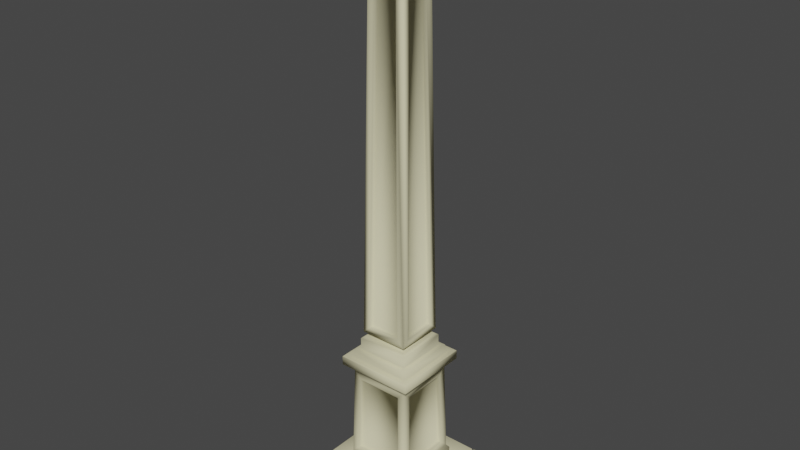 # Source: Obelisk1_0001.blend  (saved by Blender 2.90.8; exported with 4.5.12 LTS)
import bpy
from mathutils import Matrix  # noqa: F401  (used for matrix-valued properties, if any)

bpy.ops.wm.read_factory_settings(use_empty=True)
scene = bpy.context.scene
scene.name = 'Scene'

# ---- materials (node trees are filled in below, after node groups)
mat_map_obelisk_01 = bpy.data.materials.new('map_Obelisk_01')
mat_map_obelisk_01.use_transparent_shadow = False
mat_map_obelisk_01.diffuse_color = (0.6745, 0.6353, 0.4118, 1.0)
mat_map_obelisk_01.roughness = 0.8946
mat_map_obelisk_01.specular_intensity = 0.0

# ---- material node trees
mat_map_obelisk_01.use_nodes = True; mat_map_obelisk_01.node_tree.nodes.clear()
_N = mat_map_obelisk_01.node_tree.nodes; _L = mat_map_obelisk_01.node_tree.links
n0 = _N.new('ShaderNodeBsdfPrincipled'); n0.name = 'Principled BSDF'; n0.location = (10, 300)
n0.distribution = 'GGX'
n0.subsurface_method = 'BURLEY'
n0.inputs[0].default_value = (0.6745, 0.6353, 0.4118, 1.0)
n0.inputs[2].default_value = 0.8946
n0.inputs[13].default_value = 0.0
n0.inputs[27].default_value = (0.0, 0.0, 0.0, 1.0)
n0.inputs[28].default_value = 1.0
n1 = _N.new('ShaderNodeOutputMaterial'); n1.name = 'Material Output'; n1.location = (300, 300)
_L.new(n0.outputs[0], n1.inputs[0])
n1.is_active_output = True

# ---- world
world_world = bpy.data.worlds.new('World'); scene.world = world_world
world_world.use_nodes = True; world_world.node_tree.nodes.clear()
_N = world_world.node_tree.nodes; _L = world_world.node_tree.links
n0 = _N.new('ShaderNodeOutputWorld'); n0.name = 'World Output'; n0.location = (300, 300)
n1 = _N.new('ShaderNodeBackground'); n1.name = 'Background'; n1.location = (10, 300)
n1.inputs[0].default_value = (0.05088, 0.05088, 0.05088, 1.0)
_L.new(n1.outputs[0], n0.inputs[0])
n0.is_active_output = True
world_world.color = (0.05088, 0.05088, 0.05088)
world_world.use_sun_shadow = False
world_world.sun_shadow_jitter_overblur = 0.0

# ---- meshes
me_obelisk_low = bpy.data.meshes.new('Obelisk_low')
me_obelisk_low.from_pydata([(-0.9606, 0.0, 0.9843), (0.9606, 0.0, 0.9843), (0.9606, 0.4525, 0.9843), (-0.9606, 0.4525, 0.9843), (0.9843, 0.0, 0.9606), (0.9843, 0.0, -0.9606), (0.9843, 0.4525, -0.9606), (0.9843, 0.4525, 0.9606), (0.9606, 0.0, -0.9843), (-0.9606, 0.0, -0.9843), (-0.9606, 0.4525, -0.9843), (0.9606, 0.4525, -0.9843), (-0.9843, 0.0, -0.9606), (-0.9843, 0.0, 0.9606), (-0.9843, 0.4525, 0.9606), (-0.9843, 0.4525, -0.9606), (-0.9606, 0.4761, 0.9606), (0.9606, 0.4761, 0.9606), (-0.9606, 0.4761, -0.9606), (0.9606, 0.4761, -0.9606), (-0.9606, 0.2756, -1.036), (0.9607, 0.2756, -1.036), (0.9607, 0.2756, -2.007), (-0.9606, 0.2756, -2.007), (-0.9606, 0.0, -1.012), (0.9607, 0.0, -1.012), (0.9607, 0.2519, -1.012), (-0.9606, 0.2519, -1.012), (0.9843, 0.0, -1.036), (0.9843, 0.0, -2.007), (0.9843, 0.2519, -2.007), (0.9843, 0.2519, -1.036), (0.9607, 0.0, -2.031), (-0.9606, 0.0, -2.031), (-0.9606, 0.2519, -2.031), (0.9607, 0.2519, -2.031), (-0.9842, 0.0, -2.007), (-0.9842, 0.0, -1.036), (-0.9842, 0.2519, -1.036), (-0.9842, 0.2519, -2.007), (1.05, 0.3054, -1.023), (1.998, 0.3054, -1.023), (1.998, 0.3054, -1.994), (1.05, 0.3054, -1.994), (1.05, 0.0, -0.9989), (1.998, 0.0, -0.9989), (1.998, 0.2818, -0.9989), (1.05, 0.2818, -0.9989), (2.022, 0.0, -1.023), (2.022, 0.0, -1.994), (2.022, 0.2818, -1.994), (2.022, 0.2818, -1.023), (1.998, 0.0, -2.018), (1.05, 0.0, -2.018), (1.05, 0.2818, -2.018), (1.998, 0.2818, -2.018), (1.027, 0.0, -1.994), (1.027, 0.0, -1.023), (1.027, 0.2818, -1.023), (1.027, 0.2818, -1.994), (1.05, 0.2756, 0.9606), (1.998, 0.2756, 0.9606), (1.998, 0.2756, -0.9606), (1.05, 0.2756, -0.9606), (1.05, 0.0, 0.9843), (1.998, 0.0, 0.9843), (1.998, 0.2519, 0.9843), (1.05, 0.2519, 0.9843), (2.022, 0.0, 0.9606), (2.022, 0.0, -0.9606), (2.022, 0.2519, -0.9606), (2.022, 0.2519, 0.9606), (1.998, 0.0, -0.9843), (1.05, 0.0, -0.9843), (1.05, 0.2519, -0.9843), (1.998, 0.2519, -0.9843), (1.027, 0.0, -0.9606), (1.027, 0.0, 0.9606), (1.027, 0.2519, 0.9606), (1.027, 0.2519, -0.9606), (1.05, 0.2364, 1.998), (1.998, 0.2364, 1.998), (1.998, 0.2364, 1.047), (1.05, 0.2364, 1.047), (1.05, 0.0, 2.022), (1.998, 0.0, 2.022), (1.998, 0.2128, 2.022), (1.05, 0.2128, 2.022), (2.022, 0.0, 1.998), (2.022, 0.0, 1.047), (2.022, 0.2128, 1.047), (2.022, 0.2128, 1.998), (1.998, 0.0, 1.023), (1.05, 0.0, 1.023), (1.05, 0.2128, 1.023), (1.998, 0.2128, 1.023), (1.027, 0.0, 1.047), (1.027, 0.0, 1.998), (1.027, 0.2128, 1.998), (1.027, 0.2128, 1.047), (-0.944, 0.1972, 1.998), (0.9772, 0.1972, 1.998), (0.9772, 0.1972, 1.047), (-0.944, 0.1972, 1.047), (-0.944, 0.0, 2.022), (0.9772, 0.0, 2.022), (0.9772, 0.1736, 2.022), (-0.944, 0.1736, 2.022), (1.001, 0.0, 1.998), (1.001, 0.0, 1.047), (1.001, 0.1736, 1.047), (1.001, 0.1736, 1.998), (0.9772, 0.0, 1.023), (-0.944, 0.0, 1.023), (-0.944, 0.1736, 1.023), (0.9772, 0.1736, 1.023), (-0.9676, 0.0, 1.047), (-0.9676, 0.0, 1.998), (-0.9676, 0.1736, 1.998), (-0.9676, 0.1736, 1.047), (-1.998, 0.3054, 1.998), (-1.051, 0.3054, 1.998), (-1.051, 0.3054, 1.047), (-1.998, 0.3054, 1.047), (-1.998, 0.0, 2.022), (-1.051, 0.0, 2.022), (-1.051, 0.2818, 2.022), (-1.998, 0.2818, 2.022), (-1.028, 0.0, 1.998), (-1.028, 0.0, 1.047), (-1.028, 0.2818, 1.047), (-1.028, 0.2818, 1.998), (-1.051, 0.0, 1.023), (-1.998, 0.0, 1.023), (-1.998, 0.2818, 1.023), (-1.051, 0.2818, 1.023), (-2.022, 0.0, 1.047), (-2.022, 0.0, 1.998), (-2.022, 0.2818, 1.998), (-2.022, 0.2818, 1.047), (-1.998, 0.2756, 0.9606), (-1.051, 0.2756, 0.9606), (-1.051, 0.2756, -0.9606), (-1.998, 0.2756, -0.9606), (-1.998, 0.0, 0.9843), (-1.051, 0.0, 0.9843), (-1.051, 0.2519, 0.9843), (-1.998, 0.2519, 0.9843), (-1.028, 0.0, 0.9606), (-1.028, 0.0, -0.9606), (-1.028, 0.2519, -0.9606), (-1.028, 0.2519, 0.9606), (-1.051, 0.0, -0.9843), (-1.998, 0.0, -0.9843), (-1.998, 0.2519, -0.9843), (-1.051, 0.2519, -0.9843), (-2.022, 0.0, -0.9606), (-2.022, 0.0, 0.9606), (-2.022, 0.2519, 0.9606), (-2.022, 0.2519, -0.9606), (-1.998, 0.2364, -1.023), (-1.051, 0.2364, -1.023), (-1.051, 0.2364, -1.994), (-1.998, 0.2364, -1.994), (-1.998, 0.0, -0.9989), (-1.051, 0.0, -0.9989), (-1.051, 0.2128, -0.9989), (-1.998, 0.2128, -0.9989), (-1.028, 0.0, -1.023), (-1.028, 0.0, -1.994), (-1.028, 0.2128, -1.994), (-1.028, 0.2128, -1.023), (-1.051, 0.0, -2.018), (-1.998, 0.0, -2.018), (-1.998, 0.2128, -2.018), (-1.051, 0.2128, -2.018), (-2.022, 0.0, -1.994), (-2.022, 0.0, -1.023), (-2.022, 0.2128, -1.023), (-2.022, 0.2128, -1.994), (-0.051, 15.69, 0.051), (0.051, 15.69, 0.051), (0.051, 15.69, -0.051), (-0.051, 15.69, -0.051), (0.9606, 0.9754, 0.9606), (-0.9606, 0.9754, 0.9606), (0.9606, 0.9754, -0.9606), (-0.9606, 0.9754, -0.9606), (0.8916, 1.065, 0.8916), (-0.8916, 1.065, 0.8916), (0.8916, 1.065, -0.8916), (-0.8916, 1.065, -0.8916), (-0.6772, 1.271, 0.7684), (0.6772, 1.271, 0.7684), (0.6235, 3.443, 0.7147), (-0.6235, 3.443, 0.7147), (0.7684, 1.271, 0.6772), (0.7684, 1.271, -0.6772), (0.7147, 3.443, -0.6235), (0.7147, 3.443, 0.6235), (0.6772, 1.271, -0.7684), (-0.6772, 1.271, -0.7684), (-0.6235, 3.443, -0.7147), (0.6235, 3.443, -0.7147), (-0.7684, 1.271, -0.6772), (-0.7684, 1.271, 0.6772), (-0.7147, 3.443, 0.6235), (-0.7147, 3.443, -0.6235), (1.051, 3.866, 1.051), (1.051, 4.098, 1.051), (-1.051, 4.098, 1.051), (-1.051, 3.866, 1.051), (1.051, 3.866, -1.051), (1.051, 4.098, -1.051), (-1.051, 3.866, -1.051), (-1.051, 4.098, -1.051), (0.8996, 4.127, 0.8996), (0.8276, 4.31, 0.8276), (-0.8276, 4.31, 0.8276), (-0.8996, 4.127, 0.8996), (-0.8996, 3.838, 0.8996), (-0.8276, 3.655, 0.8276), (0.8276, 3.655, 0.8276), (0.8996, 3.838, 0.8996), (0.8996, 4.127, -0.8996), (0.8276, 4.31, -0.8276), (0.8276, 3.655, -0.8276), (0.8996, 3.838, -0.8996), (-0.8996, 4.127, -0.8996), (-0.8276, 4.31, -0.8276), (-0.8276, 3.655, -0.8276), (-0.8996, 3.838, -0.8996), (-1.043, 4.111, 1.043), (1.043, 4.111, 1.043), (-1.043, 4.111, -1.043), (1.043, 4.111, -1.043), (1.043, 3.854, 1.043), (-1.043, 3.854, 1.043), (1.043, 3.854, -1.043), (-1.043, 3.854, -1.043), (0.7074, 4.31, 0.7074), (-0.7074, 4.31, 0.7074), (0.7074, 4.31, -0.7074), (-0.7074, 4.31, -0.7074), (0.7074, 4.632, 0.7074), (-0.7074, 4.632, 0.7074), (0.7074, 4.632, -0.7074), (-0.7074, 4.632, -0.7074), (0.6326, 4.678, 0.6326), (-0.6326, 4.678, 0.6326), (0.6326, 4.678, -0.6326), (-0.6326, 4.678, -0.6326), (0.6772, 1.274, 0.8864), (-0.6772, 1.274, 0.8864), (0.6235, 3.446, 0.8327), (-0.6235, 3.446, 0.8327), (0.8864, 1.274, -0.6772), (0.8864, 1.274, 0.6772), (0.8327, 3.446, -0.6235), (0.8327, 3.446, 0.6235), (-0.6772, 1.274, -0.8864), (0.6772, 1.274, -0.8864), (-0.6235, 3.446, -0.8327), (0.6235, 3.446, -0.8327), (-0.8864, 1.274, 0.6772), (-0.8864, 1.274, -0.6772), (-0.8327, 3.446, 0.6235), (-0.8327, 3.446, -0.6235), (0.5328, 4.678, 0.5328), (-0.5328, 4.678, 0.5328), (0.5328, 4.678, -0.5328), (-0.5328, 4.678, -0.5328), (0.5328, 4.788, 0.5328), (-0.5328, 4.788, 0.5328), (0.5328, 4.788, -0.5328), (-0.5328, 4.788, -0.5328), (0.6521, 4.832, 0.6521), (-0.6521, 4.832, 0.6521), (0.6521, 4.832, -0.6521), (-0.6521, 4.832, -0.6521), (-0.4519, 5.027, 0.5307), (0.4519, 5.027, 0.5307), (0.3057, 13.78, 0.3845), (-0.3057, 13.78, 0.3845), (0.5307, 5.027, 0.4519), (0.5307, 5.027, -0.4519), (0.3845, 13.78, -0.3057), (0.3845, 13.78, 0.3057), (0.4519, 5.027, -0.5307), (-0.4519, 5.027, -0.5307), (-0.3057, 13.78, -0.3844), (0.3057, 13.78, -0.3844), (-0.5307, 5.027, -0.4519), (-0.5307, 5.027, 0.4519), (-0.3845, 13.78, 0.3057), (-0.3845, 13.78, -0.3057), (-0.5007, 14.04, 0.5007), (0.5007, 14.04, 0.5007), (0.0858, 15.67, 0.0858), (-0.0858, 15.67, 0.0858), (0.5007, 14.04, -0.5007), (0.0858, 15.67, -0.0858), (-0.5007, 14.04, -0.5007), (-0.0858, 15.67, -0.0858), (-0.458, 14.01, 0.458), (-0.4564, 13.99, 0.4564), (0.4564, 13.99, 0.4564), (0.458, 14.01, 0.458), (0.4564, 13.99, -0.4564), (0.458, 14.01, -0.458), (-0.4564, 13.99, -0.4564), (-0.458, 14.01, -0.458), (-0.4993, 13.98, 0.4993), (0.4993, 13.98, 0.4993), (0.4954, 14.02, 0.4954), (-0.4954, 14.02, 0.4954), (0.4993, 13.98, -0.4993), (0.4954, 14.02, -0.4954), (-0.4993, 13.98, -0.4993), (-0.4954, 14.02, -0.4954), (0.4519, 5.029, 0.6488), (-0.4519, 5.029, 0.6488), (0.3057, 13.78, 0.5025), (-0.3057, 13.78, 0.5025), (0.6488, 5.029, -0.4519), (0.6488, 5.029, 0.4519), (0.5025, 13.78, -0.3057), (0.5025, 13.78, 0.3057), (-0.4519, 5.029, -0.6488), (0.4519, 5.029, -0.6488), (-0.3057, 13.78, -0.5025), (0.3057, 13.78, -0.5025), (-0.6488, 5.029, 0.4519), (-0.6488, 5.029, -0.4519), (-0.5025, 13.78, 0.3057), (-0.5025, 13.78, -0.3057)], [], [(0, 1, 2, 3), (4, 5, 6, 7), (8, 9, 10, 11), (12, 13, 14, 15), (3, 16, 14), (7, 17, 2), (15, 18, 10), (11, 19, 6), (16, 3, 2, 17), (17, 7, 6, 19), (19, 11, 10, 18), (18, 15, 14, 16), (1, 4, 7, 2), (3, 14, 13, 0), (5, 8, 11, 6), (9, 12, 15, 10), (20, 21, 22, 23), (24, 25, 26, 27), (28, 29, 30, 31), (32, 33, 34, 35), (36, 37, 38, 39), (27, 20, 38), (31, 21, 26), (39, 23, 34), (35, 22, 30), (20, 27, 26, 21), (21, 31, 30, 22), (22, 35, 34, 23), (23, 39, 38, 20), (25, 28, 31, 26), (27, 38, 37, 24), (29, 32, 35, 30), (33, 36, 39, 34), (40, 41, 42, 43), (44, 45, 46, 47), (48, 49, 50, 51), (52, 53, 54, 55), (56, 57, 58, 59), (47, 40, 58), (51, 41, 46), (59, 43, 54), (55, 42, 50), (40, 47, 46, 41), (41, 51, 50, 42), (42, 55, 54, 43), (43, 59, 58, 40), (45, 48, 51, 46), (47, 58, 57, 44), (49, 52, 55, 50), (53, 56, 59, 54), (60, 61, 62, 63), (64, 65, 66, 67), (68, 69, 70, 71), (72, 73, 74, 75), (76, 77, 78, 79), (67, 60, 78), (71, 61, 66), (79, 63, 74), (75, 62, 70), (60, 67, 66, 61), (61, 71, 70, 62), (62, 75, 74, 63), (63, 79, 78, 60), (65, 68, 71, 66), (67, 78, 77, 64), (69, 72, 75, 70), (73, 76, 79, 74), (80, 81, 82, 83), (84, 85, 86, 87), (88, 89, 90, 91), (92, 93, 94, 95), (96, 97, 98, 99), (87, 80, 98), (91, 81, 86), (99, 83, 94), (95, 82, 90), (80, 87, 86, 81), (81, 91, 90, 82), (82, 95, 94, 83), (83, 99, 98, 80), (85, 88, 91, 86), (87, 98, 97, 84), (89, 92, 95, 90), (93, 96, 99, 94), (100, 101, 102, 103), (104, 105, 106, 107), (108, 109, 110, 111), (112, 113, 114, 115), (116, 117, 118, 119), (107, 100, 118), (111, 101, 106), (119, 103, 114), (115, 102, 110), (100, 107, 106, 101), (101, 111, 110, 102), (102, 115, 114, 103), (103, 119, 118, 100), (105, 108, 111, 106), (107, 118, 117, 104), (109, 112, 115, 110), (113, 116, 119, 114), (120, 121, 122, 123), (124, 125, 126, 127), (128, 129, 130, 131), (132, 133, 134, 135), (136, 137, 138, 139), (127, 120, 138), (131, 121, 126), (139, 123, 134), (135, 122, 130), (120, 127, 126, 121), (121, 131, 130, 122), (122, 135, 134, 123), (123, 139, 138, 120), (125, 128, 131, 126), (127, 138, 137, 124), (129, 132, 135, 130), (133, 136, 139, 134), (140, 141, 142, 143), (144, 145, 146, 147), (148, 149, 150, 151), (152, 153, 154, 155), (156, 157, 158, 159), (147, 140, 158), (151, 141, 146), (159, 143, 154), (155, 142, 150), (140, 147, 146, 141), (141, 151, 150, 142), (142, 155, 154, 143), (143, 159, 158, 140), (145, 148, 151, 146), (147, 158, 157, 144), (149, 152, 155, 150), (153, 156, 159, 154), (160, 161, 162, 163), (164, 165, 166, 167), (168, 169, 170, 171), (172, 173, 174, 175), (176, 177, 178, 179), (167, 160, 178), (171, 161, 166), (179, 163, 174), (175, 162, 170), (160, 167, 166, 161), (161, 171, 170, 162), (162, 175, 174, 163), (163, 179, 178, 160), (165, 168, 171, 166), (167, 178, 177, 164), (169, 172, 175, 170), (173, 176, 179, 174), (180, 181, 182, 183), (16, 17, 184, 185), (17, 19, 186, 184), (19, 18, 187, 186), (18, 16, 185, 187), (185, 184, 188, 189), (184, 186, 190, 188), (186, 187, 191, 190), (187, 185, 189, 191), (192, 193, 194, 195), (196, 197, 198, 199), (200, 201, 202, 203), (204, 205, 206, 207), (208, 209, 210, 211), (212, 213, 209, 208), (214, 215, 213, 212), (211, 210, 215, 214), (216, 217, 218, 219), (220, 221, 222, 223), (224, 225, 217, 216), (223, 222, 226, 227), (228, 229, 225, 224), (227, 226, 230, 231), (219, 218, 229, 228), (231, 230, 221, 220), (216, 219, 232, 233), (219, 228, 234, 232), (228, 224, 235, 234), (224, 216, 233, 235), (220, 223, 236, 237), (223, 227, 238, 236), (227, 231, 239, 238), (231, 220, 237, 239), (218, 217, 240, 241), (217, 225, 242, 240), (225, 229, 243, 242), (229, 218, 241, 243), (241, 240, 244, 245), (240, 242, 246, 244), (242, 243, 247, 246), (243, 241, 245, 247), (245, 244, 248, 249), (244, 246, 250, 248), (246, 247, 251, 250), (247, 245, 249, 251), (189, 188, 252, 253), (188, 222, 254, 252), (222, 221, 255, 254), (221, 189, 253, 255), (188, 190, 256, 257), (190, 226, 258, 256), (226, 222, 259, 258), (222, 188, 257, 259), (190, 191, 260, 261), (191, 230, 262, 260), (230, 226, 263, 262), (226, 190, 261, 263), (191, 189, 264, 265), (189, 221, 266, 264), (221, 230, 267, 266), (230, 191, 265, 267), (253, 252, 193, 192), (252, 254, 194, 193), (254, 255, 195, 194), (255, 253, 192, 195), (257, 256, 197, 196), (256, 258, 198, 197), (258, 259, 199, 198), (259, 257, 196, 199), (261, 260, 201, 200), (260, 262, 202, 201), (262, 263, 203, 202), (263, 261, 200, 203), (265, 264, 205, 204), (264, 266, 206, 205), (266, 267, 207, 206), (267, 265, 204, 207), (249, 248, 268, 269), (248, 250, 270, 268), (250, 251, 271, 270), (251, 249, 269, 271), (269, 268, 272, 273), (268, 270, 274, 272), (270, 271, 275, 274), (271, 269, 273, 275), (273, 272, 276, 277), (272, 274, 278, 276), (274, 275, 279, 278), (275, 273, 277, 279), (280, 281, 282, 283), (284, 285, 286, 287), (288, 289, 290, 291), (292, 293, 294, 295), (296, 297, 298, 299), (297, 300, 301, 298), (300, 302, 303, 301), (302, 296, 299, 303), (304, 305, 306, 307), (307, 306, 308, 309), (309, 308, 310, 311), (311, 310, 305, 304), (305, 312, 313, 306), (307, 314, 315, 304), (306, 313, 316, 308), (309, 317, 314, 307), (308, 316, 318, 310), (311, 319, 317, 309), (310, 318, 312, 305), (304, 315, 319, 311), (296, 315, 314, 297), (297, 314, 317, 300), (300, 317, 319, 302), (302, 319, 315, 296), (277, 276, 320, 321), (276, 313, 322, 320), (313, 312, 323, 322), (312, 277, 321, 323), (276, 278, 324, 325), (278, 316, 326, 324), (316, 313, 327, 326), (313, 276, 325, 327), (278, 279, 328, 329), (279, 318, 330, 328), (318, 316, 331, 330), (316, 278, 329, 331), (279, 277, 332, 333), (277, 312, 334, 332), (312, 318, 335, 334), (318, 279, 333, 335), (321, 320, 281, 280), (320, 322, 282, 281), (322, 323, 283, 282), (323, 321, 280, 283), (325, 324, 285, 284), (324, 326, 286, 285), (326, 327, 287, 286), (327, 325, 284, 287), (329, 328, 289, 288), (328, 330, 290, 289), (330, 331, 291, 290), (331, 329, 288, 291), (333, 332, 293, 292), (332, 334, 294, 293), (334, 335, 295, 294), (335, 333, 292, 295), (209, 233, 232, 210), (210, 232, 234, 215), (215, 234, 235, 213), (213, 235, 233, 209), (211, 237, 236, 208), (208, 236, 238, 212), (212, 238, 239, 214), (214, 239, 237, 211), (299, 298, 181, 180), (298, 301, 182, 181), (301, 303, 183, 182), (303, 299, 180, 183)])
me_obelisk_low.polygons.foreach_set('use_smooth', [True] * 309)
_k = set([(0, 1), (0, 13), (1, 4), (4, 5), (5, 8), (8, 9), (9, 12), (12, 13), (24, 25), (24, 37), (25, 28), (28, 29), (29, 32), (32, 33), (33, 36), (36, 37), (44, 45), (44, 57), (45, 48), (48, 49), (49, 52), (52, 53), (53, 56), (56, 57), (64, 65), (64, 77), (65, 68), (68, 69), (69, 72), (72, 73), (73, 76), (76, 77), (84, 85), (84, 97), (85, 88), (88, 89), (89, 92), (92, 93), (93, 96), (96, 97), (104, 105), (104, 117), (105, 108), (108, 109), (109, 112), (112, 113), (113, 116), (116, 117), (124, 125), (124, 137), (125, 128), (128, 129), (129, 132), (132, 133), (133, 136), (136, 137), (144, 145), (144, 157), (145, 148), (148, 149), (149, 152), (152, 153), (153, 156), (156, 157), (164, 165), (164, 177), (165, 168), (168, 169), (169, 172), (172, 173), (173, 176), (176, 177)])
me_obelisk_low.attributes.new('sharp_edge', 'BOOLEAN', 'EDGE').data.foreach_set('value', [ (min(e.vertices), max(e.vertices)) in _k for e in me_obelisk_low.edges])
_uv = me_obelisk_low.uv_layers.new(name='UVMap')
_uv.uv.foreach_set('vector', [0.653, 0.2956, 0.6549, 0.1389, 0.6918, 0.1394, 0.6899, 0.296, 0.8941, 0.1559, 0.8927, 0.3125, 0.8558, 0.3122, 0.8572, 0.1555, 0.9765, 0.8994, 0.8199, 0.8975, 0.8203, 0.8606, 0.977, 0.8625, 0.6481, 0.8529, 0.8048, 0.851, 0.8052, 0.8879, 0.6486, 0.8898, 0.4861, 0.8316, 0.4867, 0.8345, 0.4839, 0.834, 0.6418, 0.834, 0.639, 0.8345, 0.6395, 0.8318, 0.4886, 0.9873, 0.4914, 0.9867, 0.4909, 0.9894, 0.6443, 0.9896, 0.6437, 0.9868, 0.6465, 0.9873, 0.4867, 0.8345, 0.4861, 0.8316, 0.6395, 0.8318, 0.639, 0.8345, 0.639, 0.8345, 0.6418, 0.834, 0.6465, 0.9873, 0.6437, 0.9868, 0.6437, 0.9868, 0.6443, 0.9896, 0.4909, 0.9894, 0.4914, 0.9867, 0.4914, 0.9867, 0.4886, 0.9873, 0.4839, 0.834, 0.4867, 0.8345, 0.6549, 0.1389, 0.6549, 0.1362, 0.6918, 0.1367, 0.6918, 0.1394, 0.808, 0.8879, 0.8052, 0.8879, 0.8048, 0.851, 0.8075, 0.851, 0.8927, 0.3125, 0.8927, 0.3153, 0.8558, 0.3149, 0.8558, 0.3122, 0.8199, 0.8975, 0.8171, 0.8975, 0.8176, 0.8606, 0.8203, 0.8606, 0.651, 0.907, 0.8051, 0.907, 0.8071, 0.9872, 0.653, 0.9871, 0.6964, 0.2956, 0.6983, 0.1389, 0.7189, 0.1392, 0.717, 0.2959, 0.7508, 0.5322, 0.751, 0.6115, 0.7304, 0.6115, 0.7302, 0.5323, 0.9893, 0.5083, 0.9874, 0.665, 0.9669, 0.6647, 0.9688, 0.5081, 0.8991, 0.7025, 0.8199, 0.7025, 0.8199, 0.682, 0.8991, 0.6819, 0.6504, 0.9041, 0.651, 0.907, 0.6481, 0.9064, 0.808, 0.9064, 0.8051, 0.907, 0.8057, 0.9042, 0.6501, 0.9877, 0.653, 0.9871, 0.6525, 0.9899, 0.8077, 0.99, 0.8071, 0.9872, 0.81, 0.9877, 0.651, 0.907, 0.6504, 0.9041, 0.8057, 0.9042, 0.8051, 0.907, 0.8051, 0.907, 0.808, 0.9064, 0.81, 0.9877, 0.8071, 0.9872, 0.8071, 0.9872, 0.8077, 0.99, 0.6525, 0.9899, 0.653, 0.9871, 0.653, 0.9871, 0.6501, 0.9877, 0.6481, 0.9064, 0.651, 0.907, 0.6983, 0.1389, 0.6984, 0.1362, 0.7189, 0.1365, 0.7189, 0.1392, 0.8171, 0.682, 0.8199, 0.682, 0.8199, 0.7025, 0.8172, 0.7025, 0.751, 0.6115, 0.751, 0.6142, 0.7304, 0.6142, 0.7304, 0.6115, 0.9874, 0.665, 0.9874, 0.6677, 0.9669, 0.6675, 0.9669, 0.6647, 0.8537, 0.4135, 0.7766, 0.4112, 0.7765, 0.3323, 0.8535, 0.3346, 0.8177, 0.7351, 0.895, 0.7369, 0.8944, 0.7599, 0.8171, 0.758, 0.7242, 0.5322, 0.7244, 0.6115, 0.7014, 0.6115, 0.7012, 0.5323, 0.8177, 0.764, 0.895, 0.7659, 0.8944, 0.7889, 0.8171, 0.787, 0.2688, 0.7741, 0.2667, 0.6949, 0.2897, 0.6943, 0.2918, 0.7735, 0.8542, 0.4164, 0.8537, 0.4135, 0.8565, 0.4141, 0.7737, 0.4117, 0.7766, 0.4112, 0.776, 0.414, 0.8564, 0.3341, 0.8535, 0.3346, 0.8542, 0.3318, 0.776, 0.3294, 0.7765, 0.3323, 0.7737, 0.3317, 0.8537, 0.4135, 0.8542, 0.4164, 0.776, 0.414, 0.7766, 0.4112, 0.7766, 0.4112, 0.7737, 0.4117, 0.7737, 0.3317, 0.7765, 0.3323, 0.7765, 0.3323, 0.776, 0.3294, 0.8542, 0.3318, 0.8535, 0.3346, 0.8535, 0.3346, 0.8564, 0.3341, 0.8565, 0.4141, 0.8537, 0.4135, 0.895, 0.7369, 0.8977, 0.737, 0.8972, 0.76, 0.8944, 0.7599, 0.2896, 0.6916, 0.2897, 0.6943, 0.2667, 0.6949, 0.2666, 0.6922, 0.7244, 0.6115, 0.7244, 0.6142, 0.7015, 0.6142, 0.7014, 0.6115, 0.895, 0.7659, 0.8977, 0.766, 0.8972, 0.7889, 0.8944, 0.7889, 0.8153, 0.9852, 0.8171, 0.907, 0.9712, 0.9069, 0.9693, 0.9851, 0.999, 0.9094, 0.9971, 0.9867, 0.9766, 0.9862, 0.9785, 0.9089, 0.6542, 0.6191, 0.6543, 0.7758, 0.6337, 0.7758, 0.6336, 0.6192, 0.4989, 0.7978, 0.5762, 0.7997, 0.5757, 0.8203, 0.4984, 0.8184, 0.8929, 0.32, 0.8909, 0.4767, 0.8703, 0.4764, 0.8723, 0.3197, 0.8123, 0.9857, 0.8153, 0.9852, 0.8147, 0.988, 0.8166, 0.9041, 0.8171, 0.907, 0.8143, 0.9064, 0.9698, 0.988, 0.9693, 0.9851, 0.9721, 0.9857, 0.9741, 0.9064, 0.9712, 0.9069, 0.9718, 0.9041, 0.8153, 0.9852, 0.8123, 0.9857, 0.8143, 0.9064, 0.8171, 0.907, 0.8171, 0.907, 0.8166, 0.9041, 0.9718, 0.9041, 0.9712, 0.9069, 0.9712, 0.9069, 0.9741, 0.9064, 0.9721, 0.9857, 0.9693, 0.9851, 0.9693, 0.9851, 0.9698, 0.988, 0.8147, 0.988, 0.8153, 0.9852, 0.9971, 0.9867, 0.9971, 0.9894, 0.9765, 0.9889, 0.9766, 0.9862, 0.8703, 0.4791, 0.8703, 0.4764, 0.8909, 0.4767, 0.8908, 0.4794, 0.6543, 0.7758, 0.6543, 0.7785, 0.6337, 0.7786, 0.6337, 0.7758, 0.5762, 0.7997, 0.5789, 0.7998, 0.5784, 0.8203, 0.5757, 0.8203, 0.7765, 0.5062, 0.8535, 0.5085, 0.8536, 0.5858, 0.7766, 0.5835, 0.7451, 0.822, 0.8224, 0.8239, 0.822, 0.8412, 0.7447, 0.8393, 0.4874, 0.8248, 0.4098, 0.8267, 0.4094, 0.8094, 0.487, 0.8075, 0.8075, 0.6824, 0.8056, 0.7596, 0.7882, 0.7592, 0.7901, 0.6819, 0.4677, 0.8538, 0.3901, 0.8538, 0.3901, 0.8365, 0.4677, 0.8365, 0.776, 0.5032, 0.7765, 0.5062, 0.7737, 0.5056, 0.8564, 0.5079, 0.8535, 0.5085, 0.8541, 0.5057, 0.7737, 0.584, 0.7766, 0.5835, 0.776, 0.5863, 0.8541, 0.5887, 0.8536, 0.5858, 0.8564, 0.5864, 0.7765, 0.5062, 0.776, 0.5032, 0.8541, 0.5057, 0.8535, 0.5085, 0.8535, 0.5085, 0.8564, 0.5079, 0.8564, 0.5864, 0.8536, 0.5858, 0.8536, 0.5858, 0.8541, 0.5887, 0.776, 0.5863, 0.7766, 0.5835, 0.7766, 0.5835, 0.7737, 0.584, 0.7737, 0.5056, 0.7765, 0.5062, 0.8224, 0.8239, 0.8251, 0.8239, 0.8247, 0.8413, 0.822, 0.8412, 0.3873, 0.8365, 0.3901, 0.8365, 0.3901, 0.8538, 0.3873, 0.8538, 0.4098, 0.8267, 0.4071, 0.8268, 0.4067, 0.8094, 0.4094, 0.8094, 0.8056, 0.7596, 0.8055, 0.7624, 0.7882, 0.7619, 0.7882, 0.7592, 0.9855, 0.3467, 0.9855, 0.5008, 0.907, 0.5028, 0.907, 0.3487, 0.6716, 0.4745, 0.67, 0.6045, 0.653, 0.6043, 0.6546, 0.4743, 0.2682, 0.8456, 0.2667, 0.7812, 0.2837, 0.7808, 0.2853, 0.8452, 0.6523, 0.4745, 0.6507, 0.6045, 0.6337, 0.6043, 0.6352, 0.4743, 0.8989, 0.839, 0.8345, 0.8413, 0.8339, 0.8243, 0.8983, 0.822, 0.9884, 0.3461, 0.9855, 0.3467, 0.9861, 0.3439, 0.9861, 0.5037, 0.9855, 0.5008, 0.9883, 0.5014, 0.9064, 0.3458, 0.907, 0.3487, 0.9042, 0.3481, 0.9041, 0.5034, 0.907, 0.5028, 0.9064, 0.5056, 0.9855, 0.3467, 0.9884, 0.3461, 0.9883, 0.5014, 0.9855, 0.5008, 0.9855, 0.5008, 0.9861, 0.5037, 0.9064, 0.5056, 0.907, 0.5028, 0.907, 0.5028, 0.9041, 0.5034, 0.9042, 0.3481, 0.907, 0.3487, 0.907, 0.3487, 0.9064, 0.3458, 0.9861, 0.3439, 0.9855, 0.3467, 0.67, 0.6045, 0.67, 0.6068, 0.653, 0.6066, 0.653, 0.6043, 0.8316, 0.8244, 0.8339, 0.8243, 0.8345, 0.8413, 0.8322, 0.8414, 0.2667, 0.7812, 0.2666, 0.7789, 0.2837, 0.7785, 0.2837, 0.7808, 0.6507, 0.6045, 0.6507, 0.6068, 0.6336, 0.6066, 0.6337, 0.6043, 0.8055, 0.5931, 0.8824, 0.5954, 0.8825, 0.6727, 0.8056, 0.6704, 0.9095, 0.8316, 0.9867, 0.8335, 0.9861, 0.8565, 0.9089, 0.8546, 0.7756, 0.6759, 0.7738, 0.5983, 0.7967, 0.5977, 0.7986, 0.6753, 0.8467, 0.793, 0.9239, 0.7949, 0.9233, 0.8179, 0.8461, 0.816, 0.8176, 0.7061, 0.8952, 0.7075, 0.8947, 0.7305, 0.8171, 0.7291, 0.805, 0.5902, 0.8055, 0.5931, 0.8027, 0.5925, 0.8853, 0.5949, 0.8824, 0.5954, 0.883, 0.5926, 0.8027, 0.6709, 0.8056, 0.6704, 0.805, 0.6732, 0.883, 0.6756, 0.8825, 0.6727, 0.8853, 0.6733, 0.8055, 0.5931, 0.805, 0.5902, 0.883, 0.5926, 0.8824, 0.5954, 0.8824, 0.5954, 0.8853, 0.5949, 0.8853, 0.6733, 0.8825, 0.6727, 0.8825, 0.6727, 0.883, 0.6756, 0.805, 0.6732, 0.8056, 0.6704, 0.8056, 0.6704, 0.8027, 0.6709, 0.8027, 0.5925, 0.8055, 0.5931, 0.9867, 0.8335, 0.9894, 0.8336, 0.9888, 0.8566, 0.9861, 0.8565, 0.8975, 0.7306, 0.8947, 0.7305, 0.8952, 0.7075, 0.8979, 0.7076, 0.7738, 0.5983, 0.7737, 0.5956, 0.7967, 0.595, 0.7967, 0.5977, 0.9239, 0.7949, 0.9266, 0.7949, 0.9261, 0.8179, 0.9233, 0.8179, 0.9852, 0.3386, 0.907, 0.3367, 0.9069, 0.1826, 0.985, 0.1845, 0.6631, 0.7978, 0.7403, 0.7997, 0.7398, 0.8203, 0.6626, 0.8184, 0.9198, 0.5081, 0.9199, 0.6647, 0.8993, 0.6648, 0.8992, 0.5081, 0.6605, 0.8203, 0.5832, 0.8184, 0.5837, 0.7979, 0.661, 0.7998, 0.9541, 0.5081, 0.9536, 0.6648, 0.9331, 0.6647, 0.9336, 0.5081, 0.9856, 0.3415, 0.9852, 0.3386, 0.988, 0.3392, 0.9041, 0.3372, 0.907, 0.3367, 0.9064, 0.3395, 0.9879, 0.184, 0.985, 0.1845, 0.9856, 0.1817, 0.9064, 0.1797, 0.9069, 0.1826, 0.9041, 0.182, 0.9852, 0.3386, 0.9856, 0.3415, 0.9064, 0.3395, 0.907, 0.3367, 0.907, 0.3367, 0.9041, 0.3372, 0.9041, 0.182, 0.9069, 0.1826, 0.9069, 0.1826, 0.9064, 0.1797, 0.9856, 0.1817, 0.985, 0.1845, 0.985, 0.1845, 0.9879, 0.184, 0.988, 0.3392, 0.9852, 0.3386, 0.7403, 0.7997, 0.7431, 0.7998, 0.7426, 0.8203, 0.7398, 0.8203, 0.9331, 0.6675, 0.9331, 0.6647, 0.9536, 0.6648, 0.9536, 0.6675, 0.9199, 0.6647, 0.9199, 0.6675, 0.8993, 0.6675, 0.8993, 0.6648, 0.5832, 0.8184, 0.5805, 0.8184, 0.581, 0.7978, 0.5837, 0.7979, 0.8536, 0.5004, 0.7766, 0.4981, 0.7765, 0.4192, 0.8535, 0.4215, 0.75, 0.793, 0.8272, 0.7949, 0.8268, 0.8122, 0.7495, 0.8103, 0.3776, 0.8538, 0.2983, 0.854, 0.2983, 0.8366, 0.3775, 0.8365, 0.7833, 0.7017, 0.7814, 0.7789, 0.7641, 0.7785, 0.766, 0.7012, 0.2746, 0.6776, 0.2715, 0.5984, 0.2889, 0.5977, 0.292, 0.6769, 0.8541, 0.5033, 0.8536, 0.5004, 0.8564, 0.501, 0.7737, 0.4986, 0.7766, 0.4981, 0.776, 0.5009, 0.8564, 0.421, 0.8535, 0.4215, 0.8541, 0.4187, 0.776, 0.4163, 0.7765, 0.4192, 0.7737, 0.4186, 0.8536, 0.5004, 0.8541, 0.5033, 0.776, 0.5009, 0.7766, 0.4981, 0.7766, 0.4981, 0.7737, 0.4986, 0.7737, 0.4186, 0.7765, 0.4192, 0.7765, 0.4192, 0.776, 0.4163, 0.8541, 0.4187, 0.8535, 0.4215, 0.8535, 0.4215, 0.8564, 0.421, 0.8564, 0.501, 0.8536, 0.5004, 0.8272, 0.7949, 0.8299, 0.7949, 0.8295, 0.8123, 0.8268, 0.8122, 0.2888, 0.595, 0.2889, 0.5977, 0.2715, 0.5984, 0.2714, 0.5957, 0.2983, 0.854, 0.2956, 0.854, 0.2956, 0.8366, 0.2983, 0.8366, 0.7814, 0.7789, 0.7814, 0.7816, 0.764, 0.7812, 0.7641, 0.7785, 0.2747, 0.4533, 0.2828, 0.4533, 0.2828, 0.4615, 0.2746, 0.4614, 0.6578, 0.7806, 0.6578, 0.624, 0.6985, 0.624, 0.6985, 0.7806, 0.6932, 0.3004, 0.6932, 0.4571, 0.6525, 0.4571, 0.6525, 0.3004, 0.9878, 0.6723, 0.9878, 0.8289, 0.9471, 0.8289, 0.9471, 0.6723, 0.7109, 0.7806, 0.7109, 0.624, 0.7516, 0.624, 0.7516, 0.7806, 0.6985, 0.7806, 0.6985, 0.624, 0.7077, 0.6296, 0.7077, 0.775, 0.6525, 0.3004, 0.6525, 0.4571, 0.6433, 0.4515, 0.6433, 0.306, 0.9471, 0.6723, 0.9471, 0.8289, 0.9379, 0.8233, 0.9379, 0.6779, 0.7516, 0.7806, 0.7516, 0.624, 0.7609, 0.6296, 0.7609, 0.775, 0.4509, 0.263, 0.4589, 0.1543, 0.6229, 0.1639, 0.616, 0.2642, 0.4404, 0.4315, 0.4458, 0.3226, 0.6099, 0.3281, 0.6055, 0.4285, 0.4356, 0.6053, 0.441, 0.4965, 0.6051, 0.502, 0.6007, 0.6024, 0.4368, 0.7736, 0.4367, 0.6647, 0.6009, 0.6621, 0.6015, 0.7626, 0.0058, 0.9599, 0.0058, 0.9413, 0.1751, 0.9413, 0.1751, 0.9599, 0.3149, 0.9599, 0.3149, 0.9413, 0.4842, 0.9413, 0.4842, 0.9599, 0.9537, 0.1757, 0.9351, 0.1751, 0.9405, 0.0058, 0.9592, 0.0064, 0.3297, 0.8908, 0.3297, 0.9095, 0.1604, 0.9095, 0.1604, 0.8908, 0.018, 0.9268, 0.0237, 0.9111, 0.1563, 0.9111, 0.1621, 0.9268, 0.163, 0.9744, 0.1572, 0.9902, 0.0246, 0.9902, 0.0189, 0.9744, 0.327, 0.9268, 0.3328, 0.9111, 0.4654, 0.9111, 0.4712, 0.9268, 0.4721, 0.9744, 0.4663, 0.9902, 0.3337, 0.9902, 0.3279, 0.9744, 0.921, 0.1625, 0.9054, 0.1562, 0.9097, 0.0237, 0.9256, 0.0184, 0.9732, 0.019, 0.9888, 0.0253, 0.9845, 0.1578, 0.9686, 0.1631, 0.3175, 0.924, 0.3118, 0.9397, 0.1792, 0.9397, 0.1734, 0.924, 0.1725, 0.8764, 0.1783, 0.8606, 0.3109, 0.8606, 0.3166, 0.8764, 0.018, 0.9268, 0.1621, 0.9268, 0.1736, 0.9383, 0.0065, 0.9383, 0.3175, 0.924, 0.1734, 0.924, 0.1619, 0.9125, 0.329, 0.9124, 0.921, 0.1625, 0.9256, 0.0184, 0.9375, 0.0073, 0.9322, 0.1743, 0.327, 0.9268, 0.4712, 0.9268, 0.4826, 0.9383, 0.3156, 0.9383, 0.163, 0.9744, 0.0189, 0.9744, 0.0074, 0.9629, 0.1745, 0.9629, 0.4721, 0.9744, 0.3279, 0.9744, 0.3165, 0.9629, 0.4835, 0.9629, 0.9732, 0.019, 0.9686, 0.1631, 0.9567, 0.1742, 0.9621, 0.0072, 0.1725, 0.8764, 0.3166, 0.8764, 0.3281, 0.8879, 0.1611, 0.8879, 0.1563, 0.9111, 0.0237, 0.9111, 0.0334, 0.9014, 0.1467, 0.9014, 0.4654, 0.9111, 0.3328, 0.9111, 0.3424, 0.9014, 0.4558, 0.9014, 0.9097, 0.0237, 0.9054, 0.1562, 0.8961, 0.1462, 0.8998, 0.033, 0.1792, 0.9397, 0.3118, 0.9397, 0.3021, 0.9493, 0.1888, 0.9494, 0.1467, 0.9014, 0.0334, 0.9014, 0.0334, 0.8757, 0.1467, 0.8757, 0.4558, 0.9014, 0.3424, 0.9014, 0.3424, 0.8757, 0.4558, 0.8757, 0.8998, 0.033, 0.8961, 0.1462, 0.8704, 0.1454, 0.874, 0.0321, 0.1888, 0.9494, 0.3021, 0.9493, 0.3021, 0.9751, 0.1888, 0.9751, 0.1467, 0.8757, 0.0334, 0.8757, 0.0394, 0.8686, 0.1407, 0.8686, 0.4558, 0.8757, 0.3424, 0.8757, 0.3484, 0.8686, 0.4498, 0.8686, 0.874, 0.0321, 0.8704, 0.1454, 0.8635, 0.1392, 0.8668, 0.0379, 0.1888, 0.9751, 0.3021, 0.9751, 0.2962, 0.9822, 0.1948, 0.9822, 0.4211, 0.2934, 0.4309, 0.1266, 0.4467, 0.1449, 0.4412, 0.2748, 0.4309, 0.1266, 0.6511, 0.1375, 0.6326, 0.1527, 0.4467, 0.1449, 0.6511, 0.1375, 0.6428, 0.2879, 0.6281, 0.273, 0.6326, 0.1527, 0.6428, 0.2879, 0.4211, 0.2934, 0.4412, 0.2748, 0.6281, 0.273, 0.4115, 0.4626, 0.417, 0.2956, 0.4334, 0.3135, 0.431, 0.4435, 0.417, 0.2956, 0.6374, 0.301, 0.6194, 0.3167, 0.4334, 0.3135, 0.6374, 0.301, 0.6329, 0.4516, 0.6179, 0.4371, 0.6194, 0.3167, 0.6329, 0.4516, 0.4115, 0.4626, 0.431, 0.4435, 0.6179, 0.4371, 0.4067, 0.6365, 0.4122, 0.4694, 0.4285, 0.4873, 0.4262, 0.6173, 0.4122, 0.4694, 0.6326, 0.4749, 0.6145, 0.4905, 0.4285, 0.4873, 0.6326, 0.4749, 0.6281, 0.6255, 0.613, 0.6109, 0.6145, 0.4905, 0.6281, 0.6255, 0.4067, 0.6365, 0.4262, 0.6173, 0.613, 0.6109, 0.4094, 0.8062, 0.4067, 0.6391, 0.4239, 0.6562, 0.428, 0.7861, 0.4067, 0.6391, 0.6271, 0.6336, 0.6098, 0.6501, 0.4239, 0.6562, 0.6271, 0.6336, 0.63, 0.7842, 0.6142, 0.7705, 0.6098, 0.6501, 0.63, 0.7842, 0.4094, 0.8062, 0.428, 0.7861, 0.6142, 0.7705, 0.4412, 0.2748, 0.4467, 0.1449, 0.4589, 0.1543, 0.4509, 0.263, 0.4467, 0.1449, 0.6326, 0.1527, 0.6229, 0.1639, 0.4589, 0.1543, 0.6326, 0.1527, 0.6281, 0.273, 0.616, 0.2642, 0.6229, 0.1639, 0.6281, 0.273, 0.4412, 0.2748, 0.4509, 0.263, 0.616, 0.2642, 0.431, 0.4435, 0.4334, 0.3135, 0.4458, 0.3226, 0.4404, 0.4315, 0.4334, 0.3135, 0.6194, 0.3167, 0.6099, 0.3281, 0.4458, 0.3226, 0.6194, 0.3167, 0.6179, 0.4371, 0.6055, 0.4285, 0.6099, 0.3281, 0.6179, 0.4371, 0.431, 0.4435, 0.4404, 0.4315, 0.6055, 0.4285, 0.4262, 0.6173, 0.4285, 0.4873, 0.441, 0.4965, 0.4356, 0.6053, 0.4285, 0.4873, 0.6145, 0.4905, 0.6051, 0.502, 0.441, 0.4965, 0.6145, 0.4905, 0.613, 0.6109, 0.6007, 0.6024, 0.6051, 0.502, 0.613, 0.6109, 0.4262, 0.6173, 0.4356, 0.6053, 0.6007, 0.6024, 0.428, 0.7861, 0.4239, 0.6562, 0.4367, 0.6647, 0.4368, 0.7736, 0.4239, 0.6562, 0.6098, 0.6501, 0.6009, 0.6621, 0.4367, 0.6647, 0.6098, 0.6501, 0.6142, 0.7705, 0.6015, 0.7626, 0.6009, 0.6621, 0.6142, 0.7705, 0.428, 0.7861, 0.4368, 0.7736, 0.6015, 0.7626, 0.1407, 0.8686, 0.0394, 0.8686, 0.0474, 0.8606, 0.1327, 0.8606, 0.4498, 0.8686, 0.3484, 0.8686, 0.3564, 0.8606, 0.4418, 0.8606, 0.8668, 0.0379, 0.8635, 0.1392, 0.8558, 0.131, 0.8585, 0.0456, 0.1948, 0.9822, 0.2962, 0.9822, 0.2882, 0.9902, 0.2028, 0.9902, 0.9089, 0.7689, 0.9089, 0.682, 0.9178, 0.682, 0.9178, 0.7689, 0.8703, 0.5805, 0.8703, 0.4937, 0.8792, 0.4937, 0.8792, 0.5805, 0.7157, 0.3488, 0.7157, 0.4357, 0.7068, 0.4357, 0.7068, 0.3488, 0.6964, 0.513, 0.6964, 0.5999, 0.6875, 0.5999, 0.6875, 0.513, 0.9178, 0.7689, 0.9178, 0.682, 0.9282, 0.6723, 0.9282, 0.7786, 0.8792, 0.5805, 0.8792, 0.4937, 0.8896, 0.4839, 0.8896, 0.5903, 0.7068, 0.3488, 0.7068, 0.4357, 0.6964, 0.4454, 0.6964, 0.3391, 0.6875, 0.513, 0.6875, 0.5999, 0.6771, 0.6096, 0.6771, 0.5032, 0.1719, 0.1756, 0.2522, 0.1781, 0.2292, 0.8204, 0.1763, 0.8189, 0.036, 0.1079, 0.0371, 0.0276, 0.6797, 0.0405, 0.6791, 0.0934, 0.0323, 0.1712, 0.1126, 0.1724, 0.0997, 0.8149, 0.0468, 0.8143, 0.3121, 0.1609, 0.3925, 0.1628, 0.3741, 0.8052, 0.3212, 0.8042, 0.8552, 0.3214, 0.7737, 0.3222, 0.8061, 0.1847, 0.8201, 0.1845, 0.8456, 0.1484, 0.764, 0.1475, 0.7993, 0.0107, 0.8133, 0.0108, 0.7206, 0.1698, 0.8021, 0.1706, 0.7669, 0.3075, 0.7529, 0.3073, 0.7109, 0.0152, 0.7925, 0.0162, 0.757, 0.153, 0.743, 0.1528, 0.7262, 0.8316, 0.7261, 0.8333, 0.6516, 0.8333, 0.6515, 0.8316, 0.7544, 0.5404, 0.756, 0.5405, 0.756, 0.615, 0.7544, 0.6151, 0.8205, 0.016, 0.8206, 0.0144, 0.8951, 0.0144, 0.8952, 0.016, 0.108, 0.8461, 0.1079, 0.8478, 0.0335, 0.8478, 0.0333, 0.8461, 0.7261, 0.8333, 0.7295, 0.837, 0.6481, 0.837, 0.6516, 0.8333, 0.7773, 0.3268, 0.7742, 0.3236, 0.8548, 0.3228, 0.8518, 0.326, 0.756, 0.5405, 0.7597, 0.5371, 0.7597, 0.6185, 0.756, 0.615, 0.7675, 0.1521, 0.7645, 0.1489, 0.8451, 0.1498, 0.8421, 0.1529, 0.8206, 0.0144, 0.8171, 0.0107, 0.8986, 0.0107, 0.8951, 0.0144, 0.7986, 0.166, 0.8016, 0.1692, 0.721, 0.1684, 0.7241, 0.1652, 0.1079, 0.8478, 0.1114, 0.8514, 0.03, 0.8514, 0.0335, 0.8478, 0.789, 0.0116, 0.792, 0.0148, 0.7114, 0.0138, 0.7144, 0.0107, 0.8552, 0.3214, 0.8548, 0.3228, 0.7742, 0.3236, 0.7737, 0.3222, 0.8456, 0.1484, 0.8451, 0.1498, 0.7645, 0.1489, 0.764, 0.1475, 0.7206, 0.1698, 0.721, 0.1684, 0.8016, 0.1692, 0.8021, 0.1706, 0.7109, 0.0152, 0.7114, 0.0138, 0.792, 0.0148, 0.7925, 0.0162, 0.141, 0.1459, 0.2793, 0.1472, 0.263, 0.1633, 0.1579, 0.1649, 0.2793, 0.1472, 0.2566, 0.8489, 0.2425, 0.8312, 0.263, 0.1633, 0.2566, 0.8489, 0.1528, 0.8485, 0.1663, 0.834, 0.2425, 0.8312, 0.1528, 0.8485, 0.141, 0.1459, 0.1579, 0.1649, 0.1663, 0.834, 0.0067, 0.1392, 0.0058, 0.001, 0.0222, 0.017, 0.0254, 0.1221, 0.0058, 0.001, 0.7078, 0.0127, 0.6903, 0.0271, 0.0222, 0.017, 0.7078, 0.0127, 0.709, 0.1165, 0.6943, 0.1032, 0.6903, 0.0271, 0.709, 0.1165, 0.0067, 0.1392, 0.0254, 0.1221, 0.6943, 0.1032, 0.001, 0.1419, 0.1392, 0.141, 0.1232, 0.1574, 0.0182, 0.1607, 0.1392, 0.141, 0.1275, 0.843, 0.1131, 0.8255, 0.1232, 0.1574, 0.1275, 0.843, 0.0237, 0.8442, 0.037, 0.8295, 0.1131, 0.8255, 0.0237, 0.8442, 0.001, 0.1419, 0.0182, 0.1607, 0.037, 0.8295, 0.2811, 0.1314, 0.4193, 0.1317, 0.4032, 0.148, 0.2981, 0.1503, 0.4193, 0.1317, 0.4016, 0.8335, 0.3874, 0.8159, 0.4032, 0.148, 0.4016, 0.8335, 0.2979, 0.8339, 0.3112, 0.8193, 0.3874, 0.8159, 0.2979, 0.8339, 0.2811, 0.1314, 0.2981, 0.1503, 0.3112, 0.8193, 0.1579, 0.1649, 0.263, 0.1633, 0.2522, 0.1781, 0.1719, 0.1756, 0.263, 0.1633, 0.2425, 0.8312, 0.2292, 0.8204, 0.2522, 0.1781, 0.2425, 0.8312, 0.1663, 0.834, 0.1763, 0.8189, 0.2292, 0.8204, 0.1663, 0.834, 0.1579, 0.1649, 0.1719, 0.1756, 0.1763, 0.8189, 0.0254, 0.1221, 0.0222, 0.017, 0.0371, 0.0276, 0.036, 0.1079, 0.0222, 0.017, 0.6903, 0.0271, 0.6797, 0.0405, 0.0371, 0.0276, 0.6903, 0.0271, 0.6943, 0.1032, 0.6791, 0.0934, 0.6797, 0.0405, 0.6943, 0.1032, 0.0254, 0.1221, 0.036, 0.1079, 0.6791, 0.0934, 0.0182, 0.1607, 0.1232, 0.1574, 0.1126, 0.1724, 0.0323, 0.1712, 0.1232, 0.1574, 0.1131, 0.8255, 0.0997, 0.8149, 0.1126, 0.1724, 0.1131, 0.8255, 0.037, 0.8295, 0.0468, 0.8143, 0.0997, 0.8149, 0.037, 0.8295, 0.0182, 0.1607, 0.0323, 0.1712, 0.0468, 0.8143, 0.2981, 0.1503, 0.4032, 0.148, 0.3925, 0.1628, 0.3121, 0.1609, 0.4032, 0.148, 0.3874, 0.8159, 0.3741, 0.8052, 0.3925, 0.1628, 0.3874, 0.8159, 0.3112, 0.8193, 0.3212, 0.8042, 0.3741, 0.8052, 0.3112, 0.8193, 0.2981, 0.1503, 0.3121, 0.1609, 0.3212, 0.8042, 0.0058, 0.9413, 0.0065, 0.9383, 0.1736, 0.9383, 0.1751, 0.9413, 0.3297, 0.9095, 0.329, 0.9124, 0.1619, 0.9125, 0.1604, 0.9095, 0.9351, 0.1751, 0.9322, 0.1743, 0.9375, 0.0073, 0.9405, 0.0058, 0.3149, 0.9413, 0.3156, 0.9383, 0.4826, 0.9383, 0.4842, 0.9413, 0.1751, 0.9599, 0.1745, 0.9629, 0.0074, 0.9629, 0.0058, 0.9599, 0.4842, 0.9599, 0.4835, 0.9629, 0.3165, 0.9629, 0.3149, 0.9599, 0.9592, 0.0064, 0.9621, 0.0072, 0.9567, 0.1742, 0.9537, 0.1757, 0.1604, 0.8908, 0.1611, 0.8879, 0.3281, 0.8879, 0.3297, 0.8908, 0.2714, 0.4501, 0.286, 0.4501, 0.2828, 0.4533, 0.2747, 0.4533, 0.286, 0.4501, 0.286, 0.4646, 0.2828, 0.4615, 0.2828, 0.4533, 0.286, 0.4646, 0.2715, 0.4646, 0.2746, 0.4614, 0.2828, 0.4615, 0.2715, 0.4646, 0.2714, 0.4501, 0.2747, 0.4533, 0.2746, 0.4614])
me_obelisk_low.materials.append(mat_map_obelisk_01)
me_obelisk_low.use_remesh_fix_poles = True
me_obelisk_low.use_remesh_preserve_attributes = False
me_obelisk_low.use_mirror_vertex_groups = False
me_obelisk_low.update()
me_obelisk_low.normals_split_custom_set([tuple(v) for v in zip(*[iter([-0.3827, 0.0, 0.9239, 0.3827, 0.0, 0.9239, 0.3416, 0.3417, 0.8756, -0.3416, 0.3417, 0.8756, 0.9239, 0.0, 0.3827, 0.9239, 0.0, -0.3827, 0.8756, 0.3415, -0.3416, 0.8756, 0.3415, 0.3416, 0.3827, 0.0, -0.9239, -0.3827, 0.0, -0.9239, -0.3416, 0.3417, -0.8756, 0.3416, 0.3417, -0.8756, -0.9239, 0.0, -0.3827, -0.9239, 0.0, 0.3827, -0.8756, 0.3415, 0.3416, -0.8756, 0.3415, -0.3416, -0.3416, 0.3417, 0.8756, -0.6042, 0.5196, 0.6042, -0.8756, 0.3415, 0.3416, 0.8756, 0.3415, 0.3416, 0.6042, 0.5195, 0.6042, 0.3416, 0.3417, 0.8756, -0.8756, 0.3415, -0.3416, -0.6042, 0.5195, -0.6042, -0.3416, 0.3417, -0.8756, 0.3416, 0.3417, -0.8756, 0.6042, 0.5196, -0.6042, 0.8756, 0.3415, -0.3416, -0.6042, 0.5196, 0.6042, -0.3416, 0.3417, 0.8756, 0.3416, 0.3417, 0.8756, 0.6042, 0.5195, 0.6042, 0.6042, 0.5195, 0.6042, 0.8756, 0.3415, 0.3416, 0.8756, 0.3415, -0.3416, 0.6042, 0.5196, -0.6042, 0.6042, 0.5196, -0.6042, 0.3416, 0.3417, -0.8756, -0.3416, 0.3417, -0.8756, -0.6042, 0.5195, -0.6042, -0.6042, 0.5195, -0.6042, -0.8756, 0.3415, -0.3416, -0.8756, 0.3415, 0.3416, -0.6042, 0.5196, 0.6042, 0.3827, 0.0, 0.9239, 0.9239, 0.0, 0.3827, 0.8756, 0.3415, 0.3416, 0.3416, 0.3417, 0.8756, -0.3416, 0.3417, 0.8756, -0.8756, 0.3415, 0.3416, -0.9239, 0.0, 0.3827, -0.3827, 0.0, 0.9239, 0.9239, 0.0, -0.3827, 0.3827, 0.0, -0.9239, 0.3416, 0.3417, -0.8756, 0.8756, 0.3415, -0.3416, -0.3827, 0.0, -0.9239, -0.9239, 0.0, -0.3827, -0.8756, 0.3415, -0.3416, -0.3416, 0.3417, -0.8756, -0.3416, 0.8756, 0.3416, 0.3416, 0.8756, 0.3416, 0.3416, 0.8756, -0.3416, -0.3416, 0.8756, -0.3416, -0.3827, 0.0, 0.9239, 0.3827, 0.0, 0.9239, 0.3416, 0.3417, 0.8755, -0.3416, 0.3417, 0.8755, 0.9239, 0.0, 0.3827, 0.9239, 0.0, -0.3827, 0.8755, 0.3417, -0.3416, 0.8755, 0.3417, 0.3416, 0.3827, 0.0, -0.9239, -0.3827, 0.0, -0.9239, -0.3416, 0.3417, -0.8755, 0.3416, 0.3417, -0.8755, -0.9239, 0.0, -0.3827, -0.9239, 0.0, 0.3827, -0.8755, 0.3417, 0.3416, -0.8756, 0.3416, -0.3416, -0.3416, 0.3417, 0.8755, -0.3416, 0.8756, 0.3416, -0.8755, 0.3417, 0.3416, 0.8755, 0.3417, 0.3416, 0.3416, 0.8756, 0.3416, 0.3416, 0.3417, 0.8755, -0.8756, 0.3416, -0.3416, -0.3416, 0.8756, -0.3416, -0.3416, 0.3417, -0.8755, 0.3416, 0.3417, -0.8755, 0.3416, 0.8756, -0.3416, 0.8755, 0.3417, -0.3416, -0.3416, 0.8756, 0.3416, -0.3416, 0.3417, 0.8755, 0.3416, 0.3417, 0.8755, 0.3416, 0.8756, 0.3416, 0.3416, 0.8756, 0.3416, 0.8755, 0.3417, 0.3416, 0.8755, 0.3417, -0.3416, 0.3416, 0.8756, -0.3416, 0.3416, 0.8756, -0.3416, 0.3416, 0.3417, -0.8755, -0.3416, 0.3417, -0.8755, -0.3416, 0.8756, -0.3416, -0.3416, 0.8756, -0.3416, -0.8756, 0.3416, -0.3416, -0.8755, 0.3417, 0.3416, -0.3416, 0.8756, 0.3416, 0.3827, 0.0, 0.9239, 0.9239, 0.0, 0.3827, 0.8755, 0.3417, 0.3416, 0.3416, 0.3417, 0.8755, -0.3416, 0.3417, 0.8755, -0.8755, 0.3417, 0.3416, -0.9239, 0.0, 0.3827, -0.3827, 0.0, 0.9239, 0.9239, 0.0, -0.3827, 0.3827, 0.0, -0.9239, 0.3416, 0.3417, -0.8755, 0.8755, 0.3417, -0.3416, -0.3827, 0.0, -0.9239, -0.9239, 0.0, -0.3827, -0.8756, 0.3416, -0.3416, -0.3416, 0.3417, -0.8755, -0.3416, 0.8756, 0.3416, 0.3416, 0.8756, 0.3416, 0.3416, 0.8756, -0.3416, -0.3416, 0.8756, -0.3416, -0.3827, 0.0, 0.9239, 0.3827, 0.0, 0.9239, 0.3416, 0.3416, 0.8756, -0.3416, 0.3416, 0.8756, 0.9239, 0.0, 0.3827, 0.9239, 0.0, -0.3827, 0.8756, 0.3416, -0.3416, 0.8756, 0.3416, 0.3416, 0.3827, 0.0, -0.9239, -0.3827, 0.0, -0.9239, -0.3416, 0.3416, -0.8756, 0.3416, 0.3416, -0.8756, -0.9239, 0.0, -0.3827, -0.9239, 0.0, 0.3827, -0.8756, 0.3416, 0.3416, -0.8756, 0.3416, -0.3416, -0.3416, 0.3416, 0.8756, -0.3416, 0.8756, 0.3416, -0.8756, 0.3416, 0.3416, 0.8756, 0.3416, 0.3416, 0.3416, 0.8756, 0.3416, 0.3416, 0.3416, 0.8756, -0.8756, 0.3416, -0.3416, -0.3416, 0.8756, -0.3416, -0.3416, 0.3416, -0.8756, 0.3416, 0.3416, -0.8756, 0.3416, 0.8756, -0.3416, 0.8756, 0.3416, -0.3416, -0.3416, 0.8756, 0.3416, -0.3416, 0.3416, 0.8756, 0.3416, 0.3416, 0.8756, 0.3416, 0.8756, 0.3416, 0.3416, 0.8756, 0.3416, 0.8756, 0.3416, 0.3416, 0.8756, 0.3416, -0.3416, 0.3416, 0.8756, -0.3416, 0.3416, 0.8756, -0.3416, 0.3416, 0.3416, -0.8756, -0.3416, 0.3416, -0.8756, -0.3416, 0.8756, -0.3416, -0.3416, 0.8756, -0.3416, -0.8756, 0.3416, -0.3416, -0.8756, 0.3416, 0.3416, -0.3416, 0.8756, 0.3416, 0.3827, 0.0, 0.9239, 0.9239, 0.0, 0.3827, 0.8756, 0.3416, 0.3416, 0.3416, 0.3416, 0.8756, -0.3416, 0.3416, 0.8756, -0.8756, 0.3416, 0.3416, -0.9239, 0.0, 0.3827, -0.3827, 0.0, 0.9239, 0.9239, 0.0, -0.3827, 0.3827, 0.0, -0.9239, 0.3416, 0.3416, -0.8756, 0.8756, 0.3416, -0.3416, -0.3827, 0.0, -0.9239, -0.9239, 0.0, -0.3827, -0.8756, 0.3416, -0.3416, -0.3416, 0.3416, -0.8756, -0.3417, 0.8756, 0.3416, 0.3417, 0.8756, 0.3416, 0.3417, 0.8756, -0.3416, -0.3417, 0.8756, -0.3416, -0.3828, 0.0, 0.9238, 0.3826, 3.862e-07, 0.9239, 0.3416, 0.3416, 0.8756, -0.3415, 0.3416, 0.8756, 0.9239, -9.775e-11, 0.3827, 0.9239, 0.0, -0.3827, 0.8756, 0.3416, -0.3416, 0.8756, 0.3416, 0.3416, 0.3826, 0.0, -0.9239, -0.3828, -8.315e-11, -0.9238, -0.3415, 0.3416, -0.8756, 0.3416, 0.3416, -0.8756, -0.9239, -4.286e-07, -0.3827, -0.9239, 0.0, 0.3827, -0.8756, 0.3415, 0.3415, -0.8756, 0.3415, -0.3415, -0.3415, 0.3416, 0.8756, -0.3417, 0.8756, 0.3416, -0.8756, 0.3415, 0.3415, 0.8756, 0.3416, 0.3416, 0.3417, 0.8756, 0.3416, 0.3416, 0.3416, 0.8756, -0.8756, 0.3415, -0.3415, -0.3417, 0.8756, -0.3416, -0.3415, 0.3416, -0.8756, 0.3416, 0.3416, -0.8756, 0.3417, 0.8756, -0.3416, 0.8756, 0.3416, -0.3416, -0.3417, 0.8756, 0.3416, -0.3415, 0.3416, 0.8756, 0.3416, 0.3416, 0.8756, 0.3417, 0.8756, 0.3416, 0.3417, 0.8756, 0.3416, 0.8756, 0.3416, 0.3416, 0.8756, 0.3416, -0.3416, 0.3417, 0.8756, -0.3416, 0.3417, 0.8756, -0.3416, 0.3416, 0.3416, -0.8756, -0.3415, 0.3416, -0.8756, -0.3417, 0.8756, -0.3416, -0.3417, 0.8756, -0.3416, -0.8756, 0.3415, -0.3415, -0.8756, 0.3415, 0.3415, -0.3417, 0.8756, 0.3416, 0.3826, 3.862e-07, 0.9239, 0.9239, -9.775e-11, 0.3827, 0.8756, 0.3416, 0.3416, 0.3416, 0.3416, 0.8756, -0.3415, 0.3416, 0.8756, -0.8756, 0.3415, 0.3415, -0.9239, 0.0, 0.3827, -0.3828, 0.0, 0.9238, 0.9239, 0.0, -0.3827, 0.3826, 0.0, -0.9239, 0.3416, 0.3416, -0.8756, 0.8756, 0.3416, -0.3416, -0.3828, -8.315e-11, -0.9238, -0.9239, -4.286e-07, -0.3827, -0.8756, 0.3415, -0.3415, -0.3415, 0.3416, -0.8756, -0.3416, 0.8756, 0.3416, 0.3416, 0.8756, 0.3416, 0.3416, 0.8756, -0.3416, -0.3416, 0.8756, -0.3416, -0.3827, 0.0, 0.9239, 0.3827, 0.0, 0.9239, 0.3416, 0.3416, 0.8756, -0.3416, 0.3416, 0.8756, 0.9239, 0.0, 0.3827, 0.9239, 0.0, -0.3827, 0.8756, 0.3416, -0.3416, 0.8756, 0.3416, 0.3416, 0.3827, 0.0, -0.9239, -0.3827, 0.0, -0.9239, -0.3416, 0.3416, -0.8756, 0.3416, 0.3416, -0.8756, -0.9239, 0.0, -0.3827, -0.9239, 0.0, 0.3827, -0.8756, 0.3416, 0.3416, -0.8756, 0.3416, -0.3416, -0.3416, 0.3416, 0.8756, -0.3416, 0.8756, 0.3416, -0.8756, 0.3416, 0.3416, 0.8756, 0.3416, 0.3416, 0.3416, 0.8756, 0.3416, 0.3416, 0.3416, 0.8756, -0.8756, 0.3416, -0.3416, -0.3416, 0.8756, -0.3416, -0.3416, 0.3416, -0.8756, 0.3416, 0.3416, -0.8756, 0.3416, 0.8756, -0.3416, 0.8756, 0.3416, -0.3416, -0.3416, 0.8756, 0.3416, -0.3416, 0.3416, 0.8756, 0.3416, 0.3416, 0.8756, 0.3416, 0.8756, 0.3416, 0.3416, 0.8756, 0.3416, 0.8756, 0.3416, 0.3416, 0.8756, 0.3416, -0.3416, 0.3416, 0.8756, -0.3416, 0.3416, 0.8756, -0.3416, 0.3416, 0.3416, -0.8756, -0.3416, 0.3416, -0.8756, -0.3416, 0.8756, -0.3416, -0.3416, 0.8756, -0.3416, -0.8756, 0.3416, -0.3416, -0.8756, 0.3416, 0.3416, -0.3416, 0.8756, 0.3416, 0.3827, 0.0, 0.9239, 0.9239, 0.0, 0.3827, 0.8756, 0.3416, 0.3416, 0.3416, 0.3416, 0.8756, -0.3416, 0.3416, 0.8756, -0.8756, 0.3416, 0.3416, -0.9239, 0.0, 0.3827, -0.3827, 0.0, 0.9239, 0.9239, 0.0, -0.3827, 0.3827, 0.0, -0.9239, 0.3416, 0.3416, -0.8756, 0.8756, 0.3416, -0.3416, -0.3827, 0.0, -0.9239, -0.9239, 0.0, -0.3827, -0.8756, 0.3416, -0.3416, -0.3416, 0.3416, -0.8756, -0.3416, 0.8756, 0.3416, 0.3417, 0.8755, 0.3416, 0.3417, 0.8755, -0.3416, -0.3416, 0.8756, -0.3416, -0.3827, 0.0, 0.9239, 0.3827, 0.0, 0.9239, 0.3417, 0.3416, 0.8755, -0.3416, 0.3416, 0.8756, 0.9239, 0.0, 0.3826, 0.9239, -4.286e-08, -0.3826, 0.8756, 0.3415, -0.3415, 0.8756, 0.3416, 0.3416, 0.3827, 2.789e-07, -0.9239, -0.3827, 0.0, -0.9239, -0.3416, 0.3416, -0.8756, 0.3417, 0.3416, -0.8755, -0.9239, 0.0, -0.3827, -0.9239, 0.0, 0.3827, -0.8756, 0.3416, 0.3416, -0.8756, 0.3416, -0.3416, -0.3416, 0.3416, 0.8756, -0.3416, 0.8756, 0.3416, -0.8756, 0.3416, 0.3416, 0.8756, 0.3416, 0.3416, 0.3417, 0.8755, 0.3416, 0.3417, 0.3416, 0.8755, -0.8756, 0.3416, -0.3416, -0.3416, 0.8756, -0.3416, -0.3416, 0.3416, -0.8756, 0.3417, 0.3416, -0.8755, 0.3417, 0.8755, -0.3416, 0.8756, 0.3415, -0.3415, -0.3416, 0.8756, 0.3416, -0.3416, 0.3416, 0.8756, 0.3417, 0.3416, 0.8755, 0.3417, 0.8755, 0.3416, 0.3417, 0.8755, 0.3416, 0.8756, 0.3416, 0.3416, 0.8756, 0.3415, -0.3415, 0.3417, 0.8755, -0.3416, 0.3417, 0.8755, -0.3416, 0.3417, 0.3416, -0.8755, -0.3416, 0.3416, -0.8756, -0.3416, 0.8756, -0.3416, -0.3416, 0.8756, -0.3416, -0.8756, 0.3416, -0.3416, -0.8756, 0.3416, 0.3416, -0.3416, 0.8756, 0.3416, 0.3827, 0.0, 0.9239, 0.9239, 0.0, 0.3826, 0.8756, 0.3416, 0.3416, 0.3417, 0.3416, 0.8755, -0.3416, 0.3416, 0.8756, -0.8756, 0.3416, 0.3416, -0.9239, 0.0, 0.3827, -0.3827, 0.0, 0.9239, 0.9239, -4.286e-08, -0.3826, 0.3827, 2.789e-07, -0.9239, 0.3417, 0.3416, -0.8755, 0.8756, 0.3415, -0.3415, -0.3827, 0.0, -0.9239, -0.9239, 0.0, -0.3827, -0.8756, 0.3416, -0.3416, -0.3416, 0.3416, -0.8756, -0.3416, 0.8756, 0.3416, 0.3416, 0.8756, 0.3416, 0.3416, 0.8756, -0.3416, -0.3416, 0.8756, -0.3416, -0.3827, 0.0, 0.9239, 0.3827, 0.0, 0.9239, 0.3416, 0.3416, 0.8756, -0.3416, 0.3416, 0.8756, 0.9239, 0.0, 0.3827, 0.9239, 0.0, -0.3827, 0.8756, 0.3416, -0.3416, 0.8756, 0.3416, 0.3416, 0.3827, 0.0, -0.9239, -0.3827, 0.0, -0.9239, -0.3416, 0.3416, -0.8756, 0.3416, 0.3416, -0.8756, -0.9239, 0.0, -0.3827, -0.9239, 0.0, 0.3827, -0.8756, 0.3416, 0.3416, -0.8756, 0.3416, -0.3416, -0.3416, 0.3416, 0.8756, -0.3416, 0.8756, 0.3416, -0.8756, 0.3416, 0.3416, 0.8756, 0.3416, 0.3416, 0.3416, 0.8756, 0.3416, 0.3416, 0.3416, 0.8756, -0.8756, 0.3416, -0.3416, -0.3416, 0.8756, -0.3416, -0.3416, 0.3416, -0.8756, 0.3416, 0.3416, -0.8756, 0.3416, 0.8756, -0.3416, 0.8756, 0.3416, -0.3416, -0.3416, 0.8756, 0.3416, -0.3416, 0.3416, 0.8756, 0.3416, 0.3416, 0.8756, 0.3416, 0.8756, 0.3416, 0.3416, 0.8756, 0.3416, 0.8756, 0.3416, 0.3416, 0.8756, 0.3416, -0.3416, 0.3416, 0.8756, -0.3416, 0.3416, 0.8756, -0.3416, 0.3416, 0.3416, -0.8756, -0.3416, 0.3416, -0.8756, -0.3416, 0.8756, -0.3416, -0.3416, 0.8756, -0.3416, -0.8756, 0.3416, -0.3416, -0.8756, 0.3416, 0.3416, -0.3416, 0.8756, 0.3416, 0.3827, 0.0, 0.9239, 0.9239, 0.0, 0.3827, 0.8756, 0.3416, 0.3416, 0.3416, 0.3416, 0.8756, -0.3416, 0.3416, 0.8756, -0.8756, 0.3416, 0.3416, -0.9239, 0.0, 0.3827, -0.3827, 0.0, 0.9239, 0.9239, 0.0, -0.3827, 0.3827, 0.0, -0.9239, 0.3416, 0.3416, -0.8756, 0.8756, 0.3416, -0.3416, -0.3827, 0.0, -0.9239, -0.9239, 0.0, -0.3827, -0.8756, 0.3416, -0.3416, -0.3416, 0.3416, -0.8756, -0.3417, 0.8756, 0.3416, 0.3417, 0.8756, 0.3416, 0.3417, 0.8756, -0.3416, -0.3416, 0.8756, -0.3416, -0.3826, 0.0, 0.9239, 0.3828, -8.315e-11, 0.9238, 0.3417, 0.3416, 0.8756, -0.3416, 0.3416, 0.8756, 0.9239, -4.286e-07, 0.3827, 0.9239, 0.0, -0.3827, 0.8756, 0.3416, -0.3416, 0.8756, 0.3416, 0.3416, 0.3828, 0.0, -0.9238, -0.3826, 3.862e-07, -0.9239, -0.3415, 0.3416, -0.8756, 0.3417, 0.3416, -0.8756, -0.9239, -9.775e-11, -0.3827, -0.9239, 0.0, 0.3827, -0.8756, 0.3416, 0.3416, -0.8756, 0.3416, -0.3416, -0.3416, 0.3416, 0.8756, -0.3417, 0.8756, 0.3416, -0.8756, 0.3416, 0.3416, 0.8756, 0.3416, 0.3416, 0.3417, 0.8756, 0.3416, 0.3417, 0.3416, 0.8756, -0.8756, 0.3416, -0.3416, -0.3416, 0.8756, -0.3416, -0.3415, 0.3416, -0.8756, 0.3417, 0.3416, -0.8756, 0.3417, 0.8756, -0.3416, 0.8756, 0.3416, -0.3416, -0.3417, 0.8756, 0.3416, -0.3416, 0.3416, 0.8756, 0.3417, 0.3416, 0.8756, 0.3417, 0.8756, 0.3416, 0.3417, 0.8756, 0.3416, 0.8756, 0.3416, 0.3416, 0.8756, 0.3416, -0.3416, 0.3417, 0.8756, -0.3416, 0.3417, 0.8756, -0.3416, 0.3417, 0.3416, -0.8756, -0.3415, 0.3416, -0.8756, -0.3416, 0.8756, -0.3416, -0.3416, 0.8756, -0.3416, -0.8756, 0.3416, -0.3416, -0.8756, 0.3416, 0.3416, -0.3417, 0.8756, 0.3416, 0.3828, -8.315e-11, 0.9238, 0.9239, -4.286e-07, 0.3827, 0.8756, 0.3416, 0.3416, 0.3417, 0.3416, 0.8756, -0.3416, 0.3416, 0.8756, -0.8756, 0.3416, 0.3416, -0.9239, 0.0, 0.3827, -0.3826, 0.0, 0.9239, 0.9239, 0.0, -0.3827, 0.3828, 0.0, -0.9238, 0.3417, 0.3416, -0.8756, 0.8756, 0.3416, -0.3416, -0.3826, 3.862e-07, -0.9239, -0.9239, -9.775e-11, -0.3827, -0.8756, 0.3416, -0.3416, -0.3415, 0.3416, -0.8756, -0.3416, 0.8756, 0.3416, 0.3416, 0.8756, 0.3416, 0.3416, 0.8756, -0.3416, -0.3416, 0.8756, -0.3416, -0.3827, 0.0, 0.9239, 0.3827, 0.0, 0.9239, 0.3416, 0.3416, 0.8756, -0.3416, 0.3416, 0.8756, 0.9239, 0.0, 0.3827, 0.9239, 0.0, -0.3827, 0.8756, 0.3416, -0.3416, 0.8756, 0.3416, 0.3416, 0.3827, 0.0, -0.9239, -0.3827, 0.0, -0.9239, -0.3416, 0.3416, -0.8756, 0.3416, 0.3416, -0.8756, -0.9239, 0.0, -0.3827, -0.9239, 0.0, 0.3827, -0.8756, 0.3416, 0.3416, -0.8756, 0.3416, -0.3416, -0.3416, 0.3416, 0.8756, -0.3416, 0.8756, 0.3416, -0.8756, 0.3416, 0.3416, 0.8756, 0.3416, 0.3416, 0.3416, 0.8756, 0.3416, 0.3416, 0.3416, 0.8756, -0.8756, 0.3416, -0.3416, -0.3416, 0.8756, -0.3416, -0.3416, 0.3416, -0.8756, 0.3416, 0.3416, -0.8756, 0.3416, 0.8756, -0.3416, 0.8756, 0.3416, -0.3416, -0.3416, 0.8756, 0.3416, -0.3416, 0.3416, 0.8756, 0.3416, 0.3416, 0.8756, 0.3416, 0.8756, 0.3416, 0.3416, 0.8756, 0.3416, 0.8756, 0.3416, 0.3416, 0.8756, 0.3416, -0.3416, 0.3416, 0.8756, -0.3416, 0.3416, 0.8756, -0.3416, 0.3416, 0.3416, -0.8756, -0.3416, 0.3416, -0.8756, -0.3416, 0.8756, -0.3416, -0.3416, 0.8756, -0.3416, -0.8756, 0.3416, -0.3416, -0.8756, 0.3416, 0.3416, -0.3416, 0.8756, 0.3416, 0.3827, 0.0, 0.9239, 0.9239, 0.0, 0.3827, 0.8756, 0.3416, 0.3416, 0.3416, 0.3416, 0.8756, -0.3416, 0.3416, 0.8756, -0.8756, 0.3416, 0.3416, -0.9239, 0.0, 0.3827, -0.3827, 0.0, 0.9239, 0.9239, 0.0, -0.3827, 0.3827, 0.0, -0.9239, 0.3416, 0.3416, -0.8756, 0.8756, 0.3416, -0.3416, -0.3827, 0.0, -0.9239, -0.9239, 0.0, -0.3827, -0.8756, 0.3416, -0.3416, -0.3416, 0.3416, -0.8756, -0.1744, 0.9691, 0.1744, 0.1744, 0.9691, 0.1744, 0.1744, 0.9691, -0.1744, -0.1744, 0.9691, -0.1744, -0.6042, 0.5196, 0.6042, 0.6042, 0.5195, 0.6042, 0.6631, 0.3472, 0.6631, -0.6631, 0.3472, 0.6631, 0.6042, 0.5195, 0.6042, 0.6042, 0.5196, -0.6042, 0.6631, 0.3472, -0.6631, 0.6631, 0.3472, 0.6631, 0.6042, 0.5196, -0.6042, -0.6042, 0.5195, -0.6042, -0.6631, 0.3472, -0.6631, 0.6631, 0.3472, -0.6631, -0.6042, 0.5195, -0.6042, -0.6042, 0.5196, 0.6042, -0.6631, 0.3472, 0.6631, -0.6631, 0.3472, -0.6631, -0.6631, 0.3472, 0.6631, 0.6631, 0.3472, 0.6631, 0.611, 0.5035, 0.611, -0.611, 0.5035, 0.611, 0.6631, 0.3472, 0.6631, 0.6631, 0.3472, -0.6631, 0.611, 0.5035, -0.611, 0.611, 0.5035, 0.611, 0.6631, 0.3472, -0.6631, -0.6631, 0.3472, -0.6631, -0.611, 0.5035, -0.611, 0.611, 0.5035, -0.611, -0.6631, 0.3472, -0.6631, -0.6631, 0.3472, 0.6631, -0.611, 0.5035, 0.611, -0.611, 0.5035, -0.611, 0.5851, 0.5851, 0.5616, -0.5851, 0.5851, 0.5616, -0.5696, -0.5691, 0.5931, 0.5696, -0.5691, 0.5931, 0.5616, 0.5851, -0.5851, 0.5618, 0.5848, 0.5851, 0.5931, -0.5691, 0.5696, 0.5931, -0.5691, -0.5696, -0.5851, 0.5851, -0.5616, 0.5851, 0.5851, -0.5616, 0.5696, -0.5691, -0.5931, -0.5696, -0.5691, -0.5931, -0.5616, 0.5851, 0.5851, -0.5618, 0.5848, -0.5851, -0.5931, -0.5691, -0.5696, -0.5931, -0.5691, 0.5696, 0.6704, -0.3179, 0.6704, 0.6704, 0.3179, 0.6704, -0.6704, 0.3179, 0.6704, -0.6704, -0.3179, 0.6704, 0.6704, -0.3179, -0.6704, 0.6704, 0.3179, -0.6704, 0.6704, 0.3179, 0.6704, 0.6704, -0.3179, 0.6704, -0.6704, -0.3179, -0.6704, -0.6704, 0.3179, -0.6704, 0.6704, 0.3179, -0.6704, 0.6704, -0.3179, -0.6704, -0.6704, -0.3179, 0.6704, -0.6704, 0.3179, 0.6704, -0.6704, 0.3179, -0.6704, -0.6704, -0.3179, -0.6704, 0.2368, 0.9423, 0.2368, 0.4576, 0.7623, 0.4576, -0.4576, 0.7623, 0.4576, -0.2368, 0.9423, 0.2368, -0.2368, -0.9423, 0.2368, -0.6813, -0.2678, 0.6813, 0.6813, -0.2678, 0.6813, 0.2368, -0.9423, 0.2368, 0.2368, 0.9423, -0.2368, 0.4576, 0.7623, -0.4576, 0.4576, 0.7623, 0.4576, 0.2368, 0.9423, 0.2368, 0.2368, -0.9423, 0.2368, 0.6813, -0.2678, 0.6813, 0.6813, -0.2678, -0.6813, 0.2368, -0.9423, -0.2368, -0.2368, 0.9423, -0.2368, -0.4576, 0.7623, -0.4576, 0.4576, 0.7623, -0.4576, 0.2368, 0.9423, -0.2368, 0.2368, -0.9423, -0.2368, 0.6813, -0.2678, -0.6813, -0.6813, -0.2678, -0.6813, -0.2368, -0.9423, -0.2368, -0.2368, 0.9423, 0.2368, -0.4576, 0.7623, 0.4576, -0.4576, 0.7623, -0.4576, -0.2368, 0.9423, -0.2368, -0.2368, -0.9423, -0.2368, -0.6813, -0.2678, -0.6813, -0.6813, -0.2678, 0.6813, -0.2368, -0.9423, 0.2368, 0.2368, 0.9423, 0.2368, -0.2368, 0.9423, 0.2368, -0.3948, 0.8296, 0.3948, 0.3949, 0.8295, 0.3949, -0.2368, 0.9423, 0.2368, -0.2368, 0.9423, -0.2368, -0.3949, 0.8295, -0.3949, -0.3948, 0.8296, 0.3948, -0.2368, 0.9423, -0.2368, 0.2368, 0.9423, -0.2368, 0.3948, 0.8296, -0.3948, -0.3949, 0.8295, -0.3949, 0.2368, 0.9423, -0.2368, 0.2368, 0.9423, 0.2368, 0.3949, 0.8295, 0.3949, 0.3948, 0.8296, -0.3948, -0.2368, -0.9423, 0.2368, 0.2368, -0.9423, 0.2368, 0.3949, -0.8295, 0.3949, -0.3949, -0.8295, 0.3949, 0.2368, -0.9423, 0.2368, 0.2368, -0.9423, -0.2368, 0.3949, -0.8295, -0.3949, 0.3949, -0.8295, 0.3949, 0.2368, -0.9423, -0.2368, -0.2368, -0.9423, -0.2368, -0.3949, -0.8295, -0.3949, 0.3949, -0.8295, -0.3949, -0.2368, -0.9423, -0.2368, -0.2368, -0.9423, 0.2368, -0.3949, -0.8295, 0.3949, -0.3949, -0.8295, -0.3949, -0.4576, 0.7623, 0.4576, 0.4576, 0.7623, 0.4576, 0.3015, 0.9045, 0.3015, -0.3015, 0.9045, 0.3015, 0.4576, 0.7623, 0.4576, 0.4576, 0.7623, -0.4576, 0.3015, 0.9045, -0.3015, 0.3015, 0.9045, 0.3015, 0.4576, 0.7623, -0.4576, -0.4576, 0.7623, -0.4576, -0.3015, 0.9045, -0.3015, 0.3015, 0.9045, -0.3015, -0.4576, 0.7623, -0.4576, -0.4576, 0.7623, 0.4576, -0.3015, 0.9045, 0.3015, -0.3015, 0.9045, -0.3015, -0.3015, 0.9045, 0.3015, 0.3015, 0.9045, 0.3015, 0.6292, 0.4564, 0.6292, -0.6292, 0.4564, 0.6292, 0.3015, 0.9045, 0.3015, 0.3015, 0.9045, -0.3015, 0.6292, 0.4564, -0.6292, 0.6292, 0.4564, 0.6292, 0.3015, 0.9045, -0.3015, -0.3015, 0.9045, -0.3015, -0.6292, 0.4564, -0.6292, 0.6292, 0.4564, -0.6292, -0.3015, 0.9045, -0.3015, -0.3015, 0.9045, 0.3015, -0.6292, 0.4564, 0.6292, -0.6292, 0.4564, -0.6292, -0.6292, 0.4564, 0.6292, 0.6292, 0.4564, 0.6292, 0.2113, 0.9543, 0.2113, -0.2113, 0.9543, 0.2113, 0.6292, 0.4564, 0.6292, 0.6292, 0.4564, -0.6292, 0.2113, 0.9543, -0.2113, 0.2113, 0.9543, 0.2113, 0.6292, 0.4564, -0.6292, -0.6292, 0.4564, -0.6292, -0.2113, 0.9543, -0.2113, 0.2113, 0.9543, -0.2113, -0.6292, 0.4564, -0.6292, -0.6292, 0.4564, 0.6292, -0.2113, 0.9543, 0.2113, -0.2113, 0.9543, -0.2113, -0.611, 0.5035, 0.611, 0.611, 0.5035, 0.611, -0.3011, 0.3159, 0.8998, 0.3011, 0.3159, 0.8998, 0.611, 0.5035, 0.611, 0.6813, -0.2678, 0.6813, -0.3019, -0.2873, 0.909, -0.3011, 0.3159, 0.8998, 0.6813, -0.2678, 0.6813, -0.6813, -0.2678, 0.6813, 0.3019, -0.2873, 0.909, -0.3019, -0.2873, 0.909, -0.6813, -0.2678, 0.6813, -0.611, 0.5035, 0.611, 0.3011, 0.3159, 0.8998, 0.3019, -0.2873, 0.909, 0.611, 0.5035, 0.611, 0.611, 0.5035, -0.611, 0.9, 0.3157, 0.3006, 0.8999, 0.3158, -0.3008, 0.611, 0.5035, -0.611, 0.6813, -0.2678, -0.6813, 0.909, -0.2873, 0.3019, 0.9, 0.3157, 0.3006, 0.6813, -0.2678, -0.6813, 0.6813, -0.2678, 0.6813, 0.909, -0.2873, -0.3019, 0.909, -0.2873, 0.3019, 0.6813, -0.2678, 0.6813, 0.611, 0.5035, 0.611, 0.8999, 0.3158, -0.3008, 0.909, -0.2873, -0.3019, 0.611, 0.5035, -0.611, -0.611, 0.5035, -0.611, 0.3011, 0.3159, -0.8998, -0.3011, 0.3159, -0.8998, -0.611, 0.5035, -0.611, -0.6813, -0.2678, -0.6813, 0.3019, -0.2873, -0.909, 0.3011, 0.3159, -0.8998, -0.6813, -0.2678, -0.6813, 0.6813, -0.2678, -0.6813, -0.3019, -0.2873, -0.909, 0.3019, -0.2873, -0.909, 0.6813, -0.2678, -0.6813, 0.611, 0.5035, -0.611, -0.3011, 0.3159, -0.8998, -0.3019, -0.2873, -0.909, -0.611, 0.5035, -0.611, -0.611, 0.5035, 0.611, -0.9, 0.3157, -0.3006, -0.8999, 0.3158, 0.3008, -0.611, 0.5035, 0.611, -0.6813, -0.2678, 0.6813, -0.909, -0.2873, -0.3019, -0.9, 0.3157, -0.3006, -0.6813, -0.2678, 0.6813, -0.6813, -0.2678, -0.6813, -0.909, -0.2873, 0.3019, -0.909, -0.2873, -0.3019, -0.6813, -0.2678, -0.6813, -0.611, 0.5035, -0.611, -0.8999, 0.3158, 0.3008, -0.909, -0.2873, 0.3019, 0.3011, 0.3159, 0.8998, -0.3011, 0.3159, 0.8998, -0.5851, 0.5851, 0.5616, 0.5851, 0.5851, 0.5616, -0.3011, 0.3159, 0.8998, -0.3019, -0.2873, 0.909, -0.5696, -0.5691, 0.5931, -0.5851, 0.5851, 0.5616, -0.3019, -0.2873, 0.909, 0.3019, -0.2873, 0.909, 0.5696, -0.5691, 0.5931, -0.5696, -0.5691, 0.5931, 0.3019, -0.2873, 0.909, 0.3011, 0.3159, 0.8998, 0.5851, 0.5851, 0.5616, 0.5696, -0.5691, 0.5931, 0.8999, 0.3158, -0.3008, 0.9, 0.3157, 0.3006, 0.5618, 0.5848, 0.5851, 0.5616, 0.5851, -0.5851, 0.9, 0.3157, 0.3006, 0.909, -0.2873, 0.3019, 0.5931, -0.5691, 0.5696, 0.5618, 0.5848, 0.5851, 0.909, -0.2873, 0.3019, 0.909, -0.2873, -0.3019, 0.5931, -0.5691, -0.5696, 0.5931, -0.5691, 0.5696, 0.909, -0.2873, -0.3019, 0.8999, 0.3158, -0.3008, 0.5616, 0.5851, -0.5851, 0.5931, -0.5691, -0.5696, -0.3011, 0.3159, -0.8998, 0.3011, 0.3159, -0.8998, 0.5851, 0.5851, -0.5616, -0.5851, 0.5851, -0.5616, 0.3011, 0.3159, -0.8998, 0.3019, -0.2873, -0.909, 0.5696, -0.5691, -0.5931, 0.5851, 0.5851, -0.5616, 0.3019, -0.2873, -0.909, -0.3019, -0.2873, -0.909, -0.5696, -0.5691, -0.5931, 0.5696, -0.5691, -0.5931, -0.3019, -0.2873, -0.909, -0.3011, 0.3159, -0.8998, -0.5851, 0.5851, -0.5616, -0.5696, -0.5691, -0.5931, -0.8999, 0.3158, 0.3008, -0.9, 0.3157, -0.3006, -0.5618, 0.5848, -0.5851, -0.5616, 0.5851, 0.5851, -0.9, 0.3157, -0.3006, -0.909, -0.2873, -0.3019, -0.5931, -0.5691, -0.5696, -0.5618, 0.5848, -0.5851, -0.909, -0.2873, -0.3019, -0.909, -0.2873, 0.3019, -0.5931, -0.5691, 0.5696, -0.5931, -0.5691, -0.5696, -0.909, -0.2873, 0.3019, -0.8999, 0.3158, 0.3008, -0.5616, 0.5851, 0.5851, -0.5931, -0.5691, 0.5696, -0.2113, 0.9543, 0.2113, 0.2113, 0.9543, 0.2113, 0.3015, 0.9045, 0.3015, -0.3015, 0.9045, 0.3015, 0.2113, 0.9543, 0.2113, 0.2113, 0.9543, -0.2113, 0.3015, 0.9045, -0.3015, 0.3015, 0.9045, 0.3015, 0.2113, 0.9543, -0.2113, -0.2113, 0.9543, -0.2113, -0.3015, 0.9045, -0.3015, 0.3015, 0.9045, -0.3015, -0.2113, 0.9543, -0.2113, -0.2113, 0.9543, 0.2113, -0.3015, 0.9045, 0.3015, -0.3015, 0.9045, -0.3015, -0.3015, 0.9045, 0.3015, 0.3015, 0.9045, 0.3015, 0.4317, -0.792, 0.4317, -0.4317, -0.792, 0.4317, 0.3015, 0.9045, 0.3015, 0.3015, 0.9045, -0.3015, 0.4317, -0.792, -0.4317, 0.4317, -0.792, 0.4317, 0.3015, 0.9045, -0.3015, -0.3015, 0.9045, -0.3015, -0.4317, -0.792, -0.4317, 0.4317, -0.792, -0.4317, -0.3015, 0.9045, -0.3015, -0.3015, 0.9045, 0.3015, -0.4317, -0.792, 0.4317, -0.4317, -0.792, -0.4317, -0.4317, -0.792, 0.4317, 0.4317, -0.792, 0.4317, 0.6143, -0.4953, 0.6143, -0.6143, -0.4953, 0.6143, 0.4317, -0.792, 0.4317, 0.4317, -0.792, -0.4317, 0.6143, -0.4953, -0.6143, 0.6143, -0.4953, 0.6143, 0.4317, -0.792, -0.4317, -0.4317, -0.792, -0.4317, -0.6143, -0.4953, -0.6143, 0.6143, -0.4953, -0.6143, -0.4317, -0.792, -0.4317, -0.4317, -0.792, 0.4317, -0.6143, -0.4953, 0.6143, -0.6143, -0.4953, -0.6143, 0.5826, 0.5823, 0.567, -0.5826, 0.5823, 0.567, -0.5721, -0.5719, 0.5879, 0.5721, -0.5719, 0.5879, 0.567, 0.5823, -0.5826, 0.567, 0.5823, 0.5826, 0.5879, -0.5719, 0.5721, 0.5879, -0.5719, -0.5721, -0.5826, 0.5823, -0.567, 0.5826, 0.5823, -0.567, 0.5721, -0.5719, -0.5879, -0.5721, -0.5719, -0.5879, -0.567, 0.5823, 0.5826, -0.567, 0.5823, -0.5826, -0.5879, -0.5719, -0.5721, -0.5879, -0.5719, 0.5721, -0.7055, -0.06695, 0.7055, 0.7055, -0.06695, 0.7055, 0.5533, 0.6227, 0.5533, -0.5533, 0.6227, 0.5533, 0.7055, -0.06695, 0.7055, 0.7055, -0.06695, -0.7055, 0.5533, 0.6227, -0.5533, 0.5533, 0.6227, 0.5533, 0.7055, -0.06695, -0.7055, -0.7055, -0.06695, -0.7055, -0.5533, 0.6227, -0.5533, 0.5533, 0.6227, -0.5533, -0.7055, -0.06695, -0.7055, -0.7055, -0.06695, 0.7055, -0.5533, 0.6227, 0.5533, -0.5533, 0.6227, -0.5533, -0.391, -0.8332, 0.391, -0.4469, 0.775, 0.4469, 0.4469, 0.775, 0.4469, 0.391, -0.8332, 0.391, 0.391, -0.8332, 0.391, 0.4469, 0.775, 0.4469, 0.4469, 0.775, -0.4469, 0.391, -0.8332, -0.391, 0.391, -0.8332, -0.391, 0.4469, 0.775, -0.4469, -0.4469, 0.775, -0.4469, -0.391, -0.8332, -0.391, -0.391, -0.8332, -0.391, -0.4469, 0.775, -0.4469, -0.4469, 0.775, 0.4469, -0.391, -0.8332, 0.391, -0.4469, 0.775, 0.4469, -0.6041, 0.5199, 0.604, 0.6041, 0.5199, 0.604, 0.4469, 0.775, 0.4469, 0.391, -0.8332, 0.391, 0.4954, -0.7136, 0.4954, -0.4954, -0.7136, 0.4954, -0.391, -0.8332, 0.391, 0.4469, 0.775, 0.4469, 0.6041, 0.5199, 0.604, 0.6041, 0.5199, -0.604, 0.4469, 0.775, -0.4469, 0.391, -0.8332, -0.391, 0.4954, -0.7136, -0.4954, 0.4954, -0.7136, 0.4954, 0.391, -0.8332, 0.391, 0.4469, 0.775, -0.4469, 0.6041, 0.5199, -0.604, -0.6041, 0.5199, -0.604, -0.4469, 0.775, -0.4469, -0.391, -0.8332, -0.391, -0.4954, -0.7136, -0.4954, 0.4954, -0.7136, -0.4954, 0.391, -0.8332, -0.391, -0.4469, 0.775, -0.4469, -0.6041, 0.5199, -0.604, -0.6041, 0.5199, 0.604, -0.4469, 0.775, 0.4469, -0.391, -0.8332, 0.391, -0.4954, -0.7136, 0.4954, -0.4954, -0.7136, -0.4954, -0.391, -0.8332, -0.391, -0.7055, -0.06695, 0.7055, -0.4954, -0.7136, 0.4954, 0.4954, -0.7136, 0.4954, 0.7055, -0.06695, 0.7055, 0.7055, -0.06695, 0.7055, 0.4954, -0.7136, 0.4954, 0.4954, -0.7136, -0.4954, 0.7055, -0.06695, -0.7055, 0.7055, -0.06695, -0.7055, 0.4954, -0.7136, -0.4954, -0.4954, -0.7136, -0.4954, -0.7055, -0.06695, -0.7055, -0.7055, -0.06695, -0.7055, -0.4954, -0.7136, -0.4954, -0.4954, -0.7136, 0.4954, -0.7055, -0.06695, 0.7055, -0.6143, -0.4953, 0.6143, 0.6143, -0.4953, 0.6143, -0.301, 0.3112, 0.9014, 0.301, 0.3112, 0.9014, 0.6143, -0.4953, 0.6143, 0.6041, 0.5199, 0.604, -0.3019, -0.2914, 0.9077, -0.301, 0.3112, 0.9014, 0.6041, 0.5199, 0.604, -0.6041, 0.5199, 0.604, 0.3019, -0.2914, 0.9077, -0.3019, -0.2914, 0.9077, -0.6041, 0.5199, 0.604, -0.6143, -0.4953, 0.6143, 0.301, 0.3112, 0.9014, 0.3019, -0.2914, 0.9077, 0.6143, -0.4953, 0.6143, 0.6143, -0.4953, -0.6143, 0.9014, 0.3112, 0.301, 0.9014, 0.3112, -0.301, 0.6143, -0.4953, -0.6143, 0.6041, 0.5199, -0.604, 0.9075, -0.292, 0.3019, 0.9014, 0.3112, 0.301, 0.6041, 0.5199, -0.604, 0.6041, 0.5199, 0.604, 0.9075, -0.292, -0.3019, 0.9075, -0.292, 0.3019, 0.6041, 0.5199, 0.604, 0.6143, -0.4953, 0.6143, 0.9014, 0.3112, -0.301, 0.9075, -0.292, -0.3019, 0.6143, -0.4953, -0.6143, -0.6143, -0.4953, -0.6143, 0.301, 0.3112, -0.9014, -0.301, 0.3112, -0.9014, -0.6143, -0.4953, -0.6143, -0.6041, 0.5199, -0.604, 0.3019, -0.2917, -0.9076, 0.301, 0.3112, -0.9014, -0.6041, 0.5199, -0.604, 0.6041, 0.5199, -0.604, -0.3019, -0.2917, -0.9076, 0.3019, -0.2917, -0.9076, 0.6041, 0.5199, -0.604, 0.6143, -0.4953, -0.6143, -0.301, 0.3112, -0.9014, -0.3019, -0.2917, -0.9076, -0.6143, -0.4953, -0.6143, -0.6143, -0.4953, 0.6143, -0.9014, 0.3112, -0.301, -0.9014, 0.3112, 0.301, -0.6143, -0.4953, 0.6143, -0.6041, 0.5199, 0.604, -0.9075, -0.292, -0.3019, -0.9014, 0.3112, -0.301, -0.6041, 0.5199, 0.604, -0.6041, 0.5199, -0.604, -0.9075, -0.292, 0.3019, -0.9075, -0.292, -0.3019, -0.6041, 0.5199, -0.604, -0.6143, -0.4953, -0.6143, -0.9014, 0.3112, 0.301, -0.9075, -0.292, 0.3019, 0.301, 0.3112, 0.9014, -0.301, 0.3112, 0.9014, -0.5826, 0.5823, 0.567, 0.5826, 0.5823, 0.567, -0.301, 0.3112, 0.9014, -0.3019, -0.2914, 0.9077, -0.5721, -0.5719, 0.5879, -0.5826, 0.5823, 0.567, -0.3019, -0.2914, 0.9077, 0.3019, -0.2914, 0.9077, 0.5721, -0.5719, 0.5879, -0.5721, -0.5719, 0.5879, 0.3019, -0.2914, 0.9077, 0.301, 0.3112, 0.9014, 0.5826, 0.5823, 0.567, 0.5721, -0.5719, 0.5879, 0.9014, 0.3112, -0.301, 0.9014, 0.3112, 0.301, 0.567, 0.5823, 0.5826, 0.567, 0.5823, -0.5826, 0.9014, 0.3112, 0.301, 0.9075, -0.292, 0.3019, 0.5879, -0.5719, 0.5721, 0.567, 0.5823, 0.5826, 0.9075, -0.292, 0.3019, 0.9075, -0.292, -0.3019, 0.5879, -0.5719, -0.5721, 0.5879, -0.5719, 0.5721, 0.9075, -0.292, -0.3019, 0.9014, 0.3112, -0.301, 0.567, 0.5823, -0.5826, 0.5879, -0.5719, -0.5721, -0.301, 0.3112, -0.9014, 0.301, 0.3112, -0.9014, 0.5826, 0.5823, -0.567, -0.5826, 0.5823, -0.567, 0.301, 0.3112, -0.9014, 0.3019, -0.2917, -0.9076, 0.5721, -0.5719, -0.5879, 0.5826, 0.5823, -0.567, 0.3019, -0.2917, -0.9076, -0.3019, -0.2917, -0.9076, -0.5721, -0.5719, -0.5879, 0.5721, -0.5719, -0.5879, -0.3019, -0.2917, -0.9076, -0.301, 0.3112, -0.9014, -0.5826, 0.5823, -0.567, -0.5721, -0.5719, -0.5879, -0.9014, 0.3112, 0.301, -0.9014, 0.3112, -0.301, -0.567, 0.5823, -0.5826, -0.567, 0.5823, 0.5826, -0.9014, 0.3112, -0.301, -0.9075, -0.292, -0.3019, -0.5879, -0.5719, -0.5721, -0.567, 0.5823, -0.5826, -0.9075, -0.292, -0.3019, -0.9075, -0.292, 0.3019, -0.5879, -0.5719, 0.5721, -0.5879, -0.5719, -0.5721, -0.9075, -0.292, 0.3019, -0.9014, 0.3112, 0.301, -0.567, 0.5823, 0.5826, -0.5879, -0.5719, 0.5721, 0.6704, 0.3179, 0.6704, 0.3949, 0.8295, 0.3949, -0.3948, 0.8296, 0.3948, -0.6704, 0.3179, 0.6704, -0.6704, 0.3179, 0.6704, -0.3948, 0.8296, 0.3948, -0.3949, 0.8295, -0.3949, -0.6704, 0.3179, -0.6704, -0.6704, 0.3179, -0.6704, -0.3949, 0.8295, -0.3949, 0.3948, 0.8296, -0.3948, 0.6704, 0.3179, -0.6704, 0.6704, 0.3179, -0.6704, 0.3948, 0.8296, -0.3948, 0.3949, 0.8295, 0.3949, 0.6704, 0.3179, 0.6704, -0.6704, -0.3179, 0.6704, -0.3949, -0.8295, 0.3949, 0.3949, -0.8295, 0.3949, 0.6704, -0.3179, 0.6704, 0.6704, -0.3179, 0.6704, 0.3949, -0.8295, 0.3949, 0.3949, -0.8295, -0.3949, 0.6704, -0.3179, -0.6704, 0.6704, -0.3179, -0.6704, 0.3949, -0.8295, -0.3949, -0.3949, -0.8295, -0.3949, -0.6704, -0.3179, -0.6704, -0.6704, -0.3179, -0.6704, -0.3949, -0.8295, -0.3949, -0.3949, -0.8295, 0.3949, -0.6704, -0.3179, 0.6704, -0.5533, 0.6227, 0.5533, 0.5533, 0.6227, 0.5533, 0.1744, 0.9691, 0.1744, -0.1744, 0.9691, 0.1744, 0.5533, 0.6227, 0.5533, 0.5533, 0.6227, -0.5533, 0.1744, 0.9691, -0.1744, 0.1744, 0.9691, 0.1744, 0.5533, 0.6227, -0.5533, -0.5533, 0.6227, -0.5533, -0.1744, 0.9691, -0.1744, 0.1744, 0.9691, -0.1744, -0.5533, 0.6227, -0.5533, -0.5533, 0.6227, 0.5533, -0.1744, 0.9691, 0.1744, -0.1744, 0.9691, -0.1744])] * 3)])

# ---- objects
ob_obelisk_low = bpy.data.objects.new('Obelisk_low', me_obelisk_low)

# ---- transforms, parenting, visibility, modifiers, constraints
ob_obelisk_low.location = (0.0, 0.0, 0.0)
ob_obelisk_low.rotation_euler = (1.571, -0.0, 0.0)
ob_obelisk_low.lineart.crease_threshold = 0.0

# ---- collection membership
scene.collection.objects.link(ob_obelisk_low)

# ---- scene / render settings (as saved in the file)
scene.frame_start = 1; scene.frame_end = 250; scene.frame_set(1)
scene.render.engine = 'BLENDER_EEVEE_NEXT'
scene.cycles.use_denoising = False
scene.cycles.samples = 128
scene.cycles.sampling_pattern = 'TABULATED_SOBOL'
scene.cycles.use_adaptive_sampling = False
scene.cycles.use_light_tree = False
scene.view_settings.view_transform = 'Filmic'
bpy.context.view_layer.update()

# ---- added for rendering (the .blend has no active camera and no usable light): camera, sun
cam_auto = bpy.data.cameras.new('AutoCamera')
cam_auto.lens = 50.0
cam_auto.sensor_width = 36.0
cam_auto.clip_end = 1000.0
ob_auto_camera = bpy.data.objects.new('AutoCamera', cam_auto)
scene.collection.objects.link(ob_auto_camera)
ob_auto_camera.location = (15.4497, -18.5353, 20.2029)
ob_auto_camera.rotation_euler = (1.09748, -7.21219e-08, 0.694738)
scene.camera = ob_auto_camera
light_auto_sun = bpy.data.lights.new('AutoSun', 'SUN')
light_auto_sun.energy = 3.0
light_auto_sun.angle = 0.0523599
ob_auto_sun = bpy.data.objects.new('AutoSun', light_auto_sun)
scene.collection.objects.link(ob_auto_sun)
ob_auto_sun.rotation_euler = (0.872665, 0.174533, 0.523599)
bpy.context.view_layer.update()
